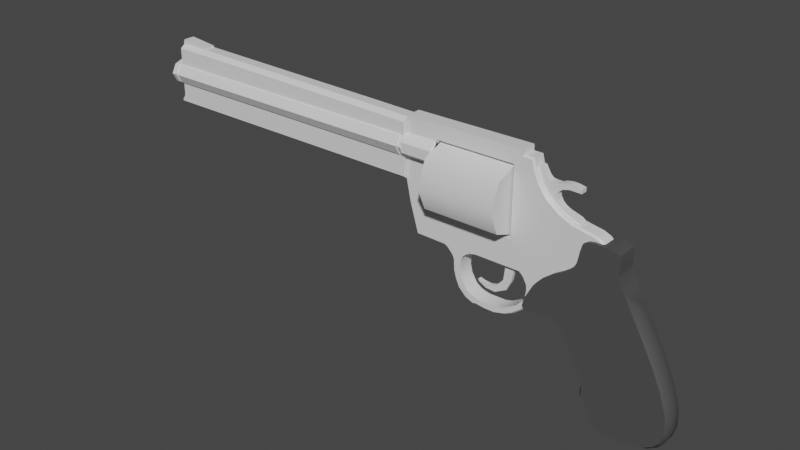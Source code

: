 # Source: RevolverModel.blend  (saved by Blender 3.1.7; exported with 4.5.12 LTS)
import bpy
from mathutils import Matrix  # noqa: F401  (used for matrix-valued properties, if any)

bpy.ops.wm.read_factory_settings(use_empty=True)
scene = bpy.context.scene
scene.name = 'Scene'

# ---- collections
col_collection = bpy.data.collections.new('Collection'); scene.collection.children.link(col_collection)

# ---- materials (node trees are filled in below, after node groups)
mat_silver = bpy.data.materials.new('silver')
mat_silver.use_transparent_shadow = False
mat_caseholder = bpy.data.materials.new('caseholder')
mat_caseholder.use_transparent_shadow = False
mat_grip = bpy.data.materials.new('grip')
mat_grip.use_transparent_shadow = False
mat_trigger = bpy.data.materials.new('trigger')
mat_trigger.use_transparent_shadow = False
mat_hammer = bpy.data.materials.new('hammer')
mat_hammer.use_transparent_shadow = False
mat_hole = bpy.data.materials.new('hole')
mat_hole.use_transparent_shadow = False

# ---- node groups
ng_auto_smooth = bpy.data.node_groups.new('Auto Smooth', 'GeometryNodeTree')
_s = ng_auto_smooth.interface.new_socket(name='Geometry', in_out='OUTPUT', socket_type='NodeSocketGeometry')
_s = ng_auto_smooth.interface.new_socket(name='Geometry', in_out='INPUT', socket_type='NodeSocketGeometry')
_s = ng_auto_smooth.interface.new_socket(name='Angle', in_out='INPUT', socket_type='NodeSocketFloat')
_s.subtype = 'ANGLE'
_s.min_value = 0.0
_s.max_value = 3.142
ng_auto_smooth.is_modifier = True
_N = ng_auto_smooth.nodes; _L = ng_auto_smooth.links
n0 = _N.new('NodeGroupOutput'); n0.name = 'Group Output'; n0.location = (480, -100)
n1 = _N.new('NodeGroupInput'); n1.name = 'Group Input'; n1.location = (-420, -300)
n2 = _N.new('NodeGroupInput'); n2.name = 'Group Input.001'; n2.location = (-60, -100)
n3 = _N.new('GeometryNodeSetShadeSmooth'); n3.name = 'Set Shade Smooth'; n3.location = (120, -100)
n3.domain = 'EDGE'
n4 = _N.new('GeometryNodeSetShadeSmooth'); n4.name = 'Set Shade Smooth.001'; n4.location = (300, -100)
n5 = _N.new('GeometryNodeInputMeshEdgeAngle'); n5.name = 'Edge Angle'; n5.location = (-420, -220)
n6 = _N.new('GeometryNodeInputEdgeSmooth'); n6.name = 'Is Edge Smooth'; n6.location = (-60, -160)
n7 = _N.new('GeometryNodeInputShadeSmooth'); n7.name = 'Is Face Smooth'; n7.location = (-240, -340)
n8 = _N.new('FunctionNodeBooleanMath'); n8.name = 'Boolean Math'; n8.location = (-60, -220)
n9 = _N.new('FunctionNodeCompare'); n9.name = 'Compare'; n9.location = (-240, -180)
n9.operation = 'LESS_EQUAL'
_L.new(n5.outputs[0], n9.inputs[0])
_L.new(n4.outputs[0], n0.inputs[0])
_L.new(n1.outputs[1], n9.inputs[1])
_L.new(n9.outputs[0], n8.inputs[0])
_L.new(n7.outputs[0], n8.inputs[1])
_L.new(n2.outputs[0], n3.inputs[0])
_L.new(n6.outputs[0], n3.inputs[1])
_L.new(n3.outputs[0], n4.inputs[0])
_L.new(n8.outputs[0], n3.inputs[2])
n0.is_active_output = True

# ---- material node trees
mat_silver.use_nodes = True; mat_silver.node_tree.nodes.clear()
_N = mat_silver.node_tree.nodes; _L = mat_silver.node_tree.links
n0 = _N.new('ShaderNodeBsdfPrincipled'); n0.name = 'Principled BSDF'; n0.location = (10, 300)
n0.distribution = 'GGX'
n0.subsurface_method = 'RANDOM_WALK_SKIN'
n0.inputs[3].default_value = 1.45
n0.inputs[27].default_value = (0.0, 0.0, 0.0, 1.0)
n0.inputs[28].default_value = 1.0
n1 = _N.new('ShaderNodeOutputMaterial'); n1.name = 'Material Output'; n1.location = (300, 300)
_L.new(n0.outputs[0], n1.inputs[0])
n1.is_active_output = True
mat_caseholder.use_nodes = True; mat_caseholder.node_tree.nodes.clear()
_N = mat_caseholder.node_tree.nodes; _L = mat_caseholder.node_tree.links
n0 = _N.new('ShaderNodeBsdfPrincipled'); n0.name = 'Principled BSDF'; n0.location = (10, 300)
n0.distribution = 'GGX'
n0.subsurface_method = 'RANDOM_WALK_SKIN'
n0.inputs[3].default_value = 1.45
n0.inputs[27].default_value = (0.0, 0.0, 0.0, 1.0)
n0.inputs[28].default_value = 1.0
n1 = _N.new('ShaderNodeOutputMaterial'); n1.name = 'Material Output'; n1.location = (300, 300)
_L.new(n0.outputs[0], n1.inputs[0])
n1.is_active_output = True
mat_grip.use_nodes = True; mat_grip.node_tree.nodes.clear()
_N = mat_grip.node_tree.nodes; _L = mat_grip.node_tree.links
n0 = _N.new('ShaderNodeBsdfPrincipled'); n0.name = 'Principled BSDF'; n0.location = (10, 300)
n0.distribution = 'GGX'
n0.subsurface_method = 'RANDOM_WALK_SKIN'
n0.inputs[0].default_value = (0.07324, 0.07324, 0.07324, 1.0)
n0.inputs[3].default_value = 1.45
n0.inputs[27].default_value = (0.0, 0.0, 0.0, 1.0)
n0.inputs[28].default_value = 1.0
n1 = _N.new('ShaderNodeOutputMaterial'); n1.name = 'Material Output'; n1.location = (300, 300)
_L.new(n0.outputs[0], n1.inputs[0])
n1.is_active_output = True
mat_trigger.use_nodes = True; mat_trigger.node_tree.nodes.clear()
_N = mat_trigger.node_tree.nodes; _L = mat_trigger.node_tree.links
n0 = _N.new('ShaderNodeBsdfPrincipled'); n0.name = 'Principled BSDF'; n0.location = (10, 300)
n0.distribution = 'GGX'
n0.subsurface_method = 'RANDOM_WALK_SKIN'
n0.inputs[3].default_value = 1.45
n0.inputs[27].default_value = (0.0, 0.0, 0.0, 1.0)
n0.inputs[28].default_value = 1.0
n1 = _N.new('ShaderNodeOutputMaterial'); n1.name = 'Material Output'; n1.location = (300, 300)
_L.new(n0.outputs[0], n1.inputs[0])
n1.is_active_output = True
mat_hammer.use_nodes = True; mat_hammer.node_tree.nodes.clear()
_N = mat_hammer.node_tree.nodes; _L = mat_hammer.node_tree.links
n0 = _N.new('ShaderNodeBsdfPrincipled'); n0.name = 'Principled BSDF'; n0.location = (10, 300)
n0.distribution = 'GGX'
n0.subsurface_method = 'RANDOM_WALK_SKIN'
n0.inputs[3].default_value = 1.45
n0.inputs[27].default_value = (0.0, 0.0, 0.0, 1.0)
n0.inputs[28].default_value = 1.0
n1 = _N.new('ShaderNodeOutputMaterial'); n1.name = 'Material Output'; n1.location = (300, 300)
_L.new(n0.outputs[0], n1.inputs[0])
n1.is_active_output = True
mat_hole.use_nodes = True; mat_hole.node_tree.nodes.clear()
_N = mat_hole.node_tree.nodes; _L = mat_hole.node_tree.links
n0 = _N.new('ShaderNodeBsdfPrincipled'); n0.name = 'Principled BSDF'; n0.location = (10, 300)
n0.distribution = 'GGX'
n0.subsurface_method = 'RANDOM_WALK_SKIN'
n0.inputs[0].default_value = (0.0, 0.0, 0.0, 1.0)
n0.inputs[3].default_value = 1.45
n0.inputs[27].default_value = (0.0, 0.0, 0.0, 1.0)
n0.inputs[28].default_value = 1.0
n1 = _N.new('ShaderNodeOutputMaterial'); n1.name = 'Material Output'; n1.location = (300, 300)
_L.new(n0.outputs[0], n1.inputs[0])
n1.is_active_output = True

# ---- world
world_world = bpy.data.worlds.new('World'); scene.world = world_world
world_world.use_nodes = True; world_world.node_tree.nodes.clear()
_N = world_world.node_tree.nodes; _L = world_world.node_tree.links
n0 = _N.new('ShaderNodeOutputWorld'); n0.name = 'World Output'; n0.location = (300, 300)
n1 = _N.new('ShaderNodeBackground'); n1.name = 'Background'; n1.location = (10, 300)
n1.inputs[0].default_value = (0.05088, 0.05088, 0.05088, 1.0)
_L.new(n1.outputs[0], n0.inputs[0])
n0.is_active_output = True
world_world.color = (0.05088, 0.05088, 0.05088)
world_world.use_sun_shadow = False
world_world.sun_shadow_jitter_overblur = 0.0

# ---- meshes
me_cylinder = bpy.data.meshes.new('Cylinder')
me_cylinder.from_pydata([(0.4786, -0.05569, -1.022), (0.4786, -0.05569, -0.257), (-0.1921, -0.05569, -1.022), (-0.1921, -0.05569, -0.257), (0.3502, 0.1189, 2.96), (0.3502, 0.05566, 3.007), (0.4383, 0.08235, 2.96), (0.3936, 0.03766, 3.007), (0.4748, -0.005812, 2.96), (0.4116, -0.005812, 3.007), (0.4383, -0.09397, 2.96), (0.3936, -0.04928, 3.007), (0.3502, -0.1305, 2.96), (0.3502, -0.06729, 3.007), (0.262, -0.09397, 2.96), (0.3067, -0.04928, 3.007), (0.2255, -0.005812, 2.96), (0.2887, -0.005812, 3.007), (0.262, 0.08235, 2.96), (0.3067, 0.03766, 3.007), (0.3502, 0.1189, 2.928), (0.4383, 0.08235, 2.928), (0.4748, -0.005812, 2.928), (0.4383, -0.09397, 2.928), (0.3502, -0.1305, 2.928), (0.262, -0.09397, 2.928), (0.2255, -0.005812, 2.928), (0.262, 0.08235, 2.928), (0.3502, 0.1189, 0.1184), (0.4383, 0.08235, 0.1184), (0.4748, -0.005812, 0.1184), (0.4383, -0.09397, 0.1184), (0.3502, -0.1305, 0.1184), (0.262, -0.09397, 0.1184), (0.2255, -0.005812, 0.1184), (0.262, 0.08235, 0.1184), (0.3502, 0.1061, 2.96), (0.4293, 0.07332, 2.96), (0.4621, -0.005812, 2.96), (0.4293, -0.08495, 2.96), (0.3502, -0.1177, 2.96), (0.271, -0.08495, 2.96), (0.2382, -0.005812, 2.96), (0.271, 0.07332, 2.96), (0.3502, 0.1061, 2.928), (0.4293, 0.07332, 2.928), (0.4621, -0.005812, 2.928), (0.4293, -0.08495, 2.928), (0.3502, -0.1177, 2.928), (0.271, -0.08495, 2.928), (0.2382, -0.005812, 2.928), (0.271, 0.07332, 2.928), (0.3502, 0.1189, 0.08551), (0.4383, 0.08235, 0.08551), (0.4748, -0.005812, 0.08551), (0.4383, -0.09397, 0.08551), (0.3502, -0.1305, 0.08551), (0.262, -0.09397, 0.08551), (0.2255, -0.005812, 0.08551), (0.262, 0.08235, 0.08551), (0.3502, 0.1189, 0.06855), (0.4383, 0.08235, 0.06855), (0.4748, -0.005812, 0.06855), (0.4383, -0.09397, 0.06855), (0.3502, -0.1305, 0.06855), (0.262, -0.09397, 0.06855), (0.2255, -0.005812, 0.06855), (0.262, 0.08235, 0.06855), (0.3502, 0.1083, 0.1184), (0.4308, 0.07485, 0.1184), (0.4642, -0.005812, 0.1184), (0.4308, -0.08647, 0.1184), (0.3502, -0.1199, 0.1184), (0.2695, -0.08647, 0.1184), (0.2361, -0.005812, 0.1184), (0.2695, 0.07485, 0.1184), (0.3502, 0.1083, 0.08551), (0.4308, 0.07485, 0.08551), (0.4642, -0.005812, 0.08551), (0.4308, -0.08647, 0.08551), (0.3502, -0.1199, 0.08551), (0.2695, -0.08647, 0.08551), (0.2361, -0.005812, 0.08551), (0.2695, 0.07485, 0.08551), (0.4001, 0.1084, -0.2256), (0.4662, 0.03969, -0.2256), (0.4644, -0.05572, -0.2256), (0.3957, -0.1219, -0.2256), (0.2341, -0.05131, -0.2256), (0.3003, -0.1201, -0.2256), (0.3047, 0.1103, -0.2256), (0.2359, 0.0441, -0.2256), (0.2359, 0.0441, 0.06855), (0.2341, -0.05131, 0.06855), (0.3003, -0.1201, 0.06855), (0.3957, -0.1219, 0.06855), (0.4644, -0.05572, 0.06855), (0.4662, 0.03969, 0.06855), (0.4001, 0.1084, 0.06855), (0.3047, 0.1103, 0.06855), (0.4383, 0.08235, 3.007), (0.3502, 0.1189, 3.007), (0.4748, -0.005812, 3.007), (0.4383, -0.09397, 3.007), (0.3502, -0.1305, 3.007), (0.262, -0.09397, 3.007), (0.2255, -0.005812, 3.007), (0.262, 0.08235, 3.007), (0.3936, 0.03766, 2.942), (0.3502, 0.05566, 2.942), (0.4116, -0.005812, 2.942), (0.3936, -0.04928, 2.942), (0.3502, -0.06729, 2.942), (0.3067, -0.04928, 2.942), (0.2887, -0.005812, 2.942), (0.3067, 0.03766, 2.942), (0.6616, 0.04245, 2.613), (0.6616, -0.04406, 2.613), (0.609, -0.08213, 2.918), (0.6471, -0.04406, 2.918), (0.06034, -0.08213, 2.954), (0.06034, -0.08213, 0.07524), (0.02227, -0.04406, 0.07524), (0.5978, -0.04406, 0.07524), (0.5598, -0.08213, 0.07524), (0.6084, -0.04406, 0.5711), (0.5703, -0.08213, 0.5718), (0.6458, -0.04406, 2.613), (0.6078, -0.08213, 2.614), (0.6471, 0.04245, 2.918), (0.609, 0.08052, 2.918), (0.06034, 0.08052, 2.954), (0.02227, 0.04245, 0.07524), (0.06034, 0.08052, 0.07524), (0.5598, 0.08052, 0.07524), (0.5978, 0.04245, 0.07524), (0.5703, 0.08052, 0.5718), (0.6084, 0.04245, 0.5711), (0.6078, 0.08052, 2.614), (0.6458, 0.04245, 2.613), (0.3107, 0.09478, -0.2256), (0.3934, 0.0932, -0.2256), (0.4507, 0.03362, -0.2256), (0.4492, -0.04906, -0.2256), (0.3896, -0.1064, -0.2256), (0.3069, -0.1048, -0.2256), (0.2512, 0.03744, -0.2256), (0.2496, -0.04524, -0.2256), (0.4507, 0.03362, -0.2609), (0.6163, -0.05572, 0.06855), (0.02411, -0.05572, 0.06855), (-0.179, -0.05572, 0.02512), (-0.4565, -0.05572, -0.05707), (-0.462, -0.05572, -0.3501), (-0.676, -0.05572, -0.4625), (-0.5762, -0.05572, -0.4572), (-0.4794, -0.05572, -0.3842), (-0.5368, -0.05572, -0.4391), (-0.7581, -0.05572, -0.4854), (-0.8297, -0.05572, -0.519), (-0.9003, -0.05572, -0.5923), (0.6221, -0.05572, -1.102), (0.6163, 0.06561, 0.06855), (0.02411, 0.06561, 0.06855), (-0.179, 0.06561, 0.02512), (-0.4565, 0.06561, -0.05707), (-0.462, 0.06561, -0.3501), (-0.676, 0.06561, -0.4625), (-0.5762, 0.06561, -0.4572), (-0.4794, 0.06561, -0.3842), (-0.5368, 0.06561, -0.4391), (-0.7581, 0.06561, -0.4854), (-0.8297, 0.06561, -0.519), (-0.9003, 0.06561, -0.5923), (0.6221, 0.06561, -1.102), (0.4315, 0.06561, -1.022), (0.4786, -0.05572, -0.257), (0.4786, -0.05572, -0.2571), (0.4315, 0.06561, -0.257), (0.3934, 0.0932, -0.257), (0.4393, 0.04555, -0.257), (0.4504, 0.01683, -0.257), (0.3896, -0.1064, -0.257), (0.3069, -0.1048, -0.257), (0.4393, 0.04555, -0.2609), (0.4504, 0.01683, -0.2609), (0.3107, 0.09478, -0.257), (0.2512, 0.03744, -0.257), (0.2496, -0.04524, -0.257), (0.4492, -0.04906, -0.257), (0.4786, -0.05572, -1.022), (-0.1921, -0.05572, -0.257), (-0.145, 0.06561, -0.257), (-0.1921, -0.05572, -1.022), (-0.145, 0.06561, -1.022), (-0.1921, -0.05572, -0.5463), (-0.4541, -0.05572, -1.123), (-0.4541, 0.06561, -1.123), (-0.4541, -0.05572, -0.6799), (-0.4541, 0.06561, -0.6799), (-0.4669, -0.05572, -0.6227), (-0.4669, 0.06561, -0.6227), (-0.47, -0.05572, -1.143), (-0.47, 0.06561, -1.143), (-0.7359, 0.06561, -0.5431), (-0.7359, -0.05572, -0.5431), (-0.6591, 0.06561, -0.5254), (-0.6591, -0.05572, -0.5254), (-0.5593, 0.06561, -0.5316), (-0.5593, -0.05572, -0.5316), (-0.5177, -0.05572, -0.5476), (-0.5177, 0.06561, -0.5476), (-0.8216, -0.05572, -0.5943), (-0.8216, 0.06561, -0.5943), (-0.8578, -0.05572, -0.6517), (-0.8578, 0.06561, -0.6517), (-0.8852, 0.06561, -0.7365), (-0.8852, -0.05572, -0.7365), (-0.4872, -0.05572, -0.5832), (-0.4872, 0.06561, -0.5832), (-0.7792, 0.06561, -1.12), (-0.7792, -0.05572, -1.12), (-0.8613, 0.06561, -0.9847), (-0.8613, -0.05572, -0.9847), (-0.8834, 0.06561, -0.9079), (-0.8834, -0.05572, -0.9079), (-0.6997, 0.06561, -1.188), (-0.6997, -0.05572, -1.188), (-0.4983, -0.05572, -1.168), (-0.4983, 0.06561, -1.168), (-0.5336, 0.06561, -1.187), (-0.5336, -0.05572, -1.187), (-0.614, 0.06561, -1.204), (-0.614, -0.05572, -1.204), (-0.5566, 0.06561, -1.2), (-0.5566, -0.05572, -1.2), (-0.9255, -0.05572, -0.6955), (-0.9385, -0.04124, -0.6824), (-0.9329, -0.05572, -0.669), (-0.9378, -0.05572, -0.7947), (-0.9522, -0.04124, -0.7938), (-0.9378, -0.05572, -0.8912), (-0.9522, -0.04124, -0.893), (-0.9111, -0.05572, -0.9962), (-0.9248, -0.04124, -1.001), (-0.8714, -0.05572, -1.073), (-0.8836, -0.04124, -1.081), (-0.8076, -0.05572, -1.153), (-0.8179, -0.04124, -1.163), (-0.7382, -0.05572, -1.208), (-0.743, -0.04124, -1.221), (-0.641, -0.05572, -1.231), (-0.647, -0.04124, -1.244), (-0.5892, -0.05572, -1.267), (-0.5966, -0.04124, -1.279), (-0.5214, -0.05572, -1.301), (-0.5294, -0.04124, -1.313), (-0.4381, -0.05572, -1.371), (-0.4485, -0.04124, -1.381), (-0.3465, -0.05572, -1.485), (-0.3585, -0.04124, -1.493), (-0.2782, -0.05572, -1.601), (-0.2898, -0.04124, -1.61), (-0.2157, -0.05572, -1.664), (-0.2242, -0.04124, -1.676), (-0.1589, -0.05572, -1.691), (-0.1631, -0.04124, -1.705), (-0.0674, -0.05572, -1.705), (-0.07002, -0.04124, -1.719), (0.00221, -0.05572, -1.72), (-0.007436, -0.04124, -1.732), (0.03246, -0.05572, -1.777), (0.01851, -0.04124, -1.781), (0.04067, -0.05572, -1.831), (0.02614, -0.04124, -1.832), (0.0393, -0.05572, -1.864), (0.02309, -0.04124, -1.906), (0.05301, -0.05572, -1.848), (0.06557, -0.04124, -1.856), (0.07702, -0.05572, -1.789), (0.09101, -0.04124, -1.793), (0.09691, -0.05572, -1.676), (0.1112, -0.04124, -1.679), (0.1153, -0.05572, -1.581), (0.1292, -0.04124, -1.585), (0.1696, -0.05572, -1.461), (0.1822, -0.04124, -1.469), (0.2694, -0.05572, -1.328), (0.2797, -0.04124, -1.338), (0.3679, -0.05572, -1.257), (0.3751, -0.04124, -1.269), (0.4753, -0.05572, -1.21), (0.48, -0.04124, -1.224), (0.5611, -0.05572, -1.188), (0.5754, -0.04124, -1.2), (0.5765, -0.04124, -1.105), (0.562, -0.05572, -1.105), (0.5909, -0.05572, -1.104), (-0.9385, 0.05113, -0.6824), (-0.9255, 0.06561, -0.6955), (-0.9329, 0.06561, -0.669), (-0.9522, 0.05113, -0.7938), (-0.9378, 0.06561, -0.7947), (-0.9522, 0.05113, -0.893), (-0.9378, 0.06561, -0.8912), (-0.9248, 0.05113, -1.001), (-0.9111, 0.06561, -0.9962), (-0.8836, 0.05113, -1.081), (-0.8714, 0.06561, -1.073), (-0.8179, 0.05113, -1.163), (-0.8076, 0.06561, -1.153), (-0.7434, 0.05113, -1.221), (-0.7382, 0.06561, -1.208), (-0.647, 0.05113, -1.244), (-0.641, 0.06561, -1.231), (-0.5966, 0.05113, -1.279), (-0.5892, 0.06561, -1.267), (-0.5294, 0.05113, -1.313), (-0.5214, 0.06561, -1.301), (-0.4485, 0.05113, -1.381), (-0.4381, 0.06561, -1.371), (-0.3585, 0.05113, -1.493), (-0.3465, 0.06561, -1.485), (-0.2898, 0.05113, -1.61), (-0.2782, 0.06561, -1.601), (-0.2242, 0.05113, -1.676), (-0.2157, 0.06561, -1.664), (-0.1631, 0.05113, -1.705), (-0.1589, 0.06561, -1.691), (-0.07002, 0.05113, -1.719), (-0.0674, 0.06561, -1.705), (-0.007436, 0.05113, -1.732), (0.00221, 0.06561, -1.72), (0.01851, 0.05113, -1.781), (0.03246, 0.06561, -1.777), (0.02614, 0.05113, -1.832), (0.04067, 0.06561, -1.831), (0.02309, 0.05113, -1.906), (0.0393, 0.06561, -1.864), (0.06557, 0.05113, -1.856), (0.05301, 0.06561, -1.848), (0.09101, 0.05113, -1.793), (0.07702, 0.06561, -1.789), (0.1112, 0.05113, -1.679), (0.09691, 0.06561, -1.676), (0.1292, 0.05113, -1.585), (0.1153, 0.06561, -1.581), (0.1822, 0.05113, -1.469), (0.1696, 0.06561, -1.461), (0.2797, 0.05113, -1.338), (0.2694, 0.06561, -1.328), (0.3751, 0.05113, -1.269), (0.3679, 0.06561, -1.257), (0.48, 0.05113, -1.224), (0.4753, 0.06561, -1.21), (0.5754, 0.05113, -1.2), (0.5611, 0.06561, -1.188), (0.562, 0.06561, -1.105), (0.5765, 0.05113, -1.105), (0.5909, 0.06561, -1.104), (0.1432, 0.2696, -1.007), (0.1432, 0.2696, -0.2664), (0.3729, 0.1904, -1.007), (0.3729, 0.1904, -0.2664), (0.468, -0.0009467, -1.007), (0.468, -0.0009467, -0.2664), (0.3729, -0.1922, -1.007), (0.3729, -0.1922, -0.2664), (0.1432, -0.2715, -1.007), (0.1432, -0.2715, -0.2664), (-0.08641, -0.1922, -1.007), (-0.08641, -0.1922, -0.2664), (-0.1815, -0.0009467, -1.007), (-0.1815, -0.0009467, -0.2664), (-0.08641, 0.1904, -1.007), (-0.08641, 0.1904, -0.2664), (-0.7354, -0.07858, -1.19), (-0.7597, -0.07858, -1.335), (-0.7723, -0.07858, -1.281), (-0.7542, -0.07858, -1.206), (-0.7697, -0.07858, -1.237), (-0.8123, -0.07858, -1.554), (-0.7606, -0.07858, -1.491), (-0.7479, -0.07858, -1.387), (-0.7494, -0.07858, -1.45), (-0.2893, -0.07858, -2.098), (-0.1801, -0.07858, -2.044), (-0.1337, -0.07858, -2.038), (-0.011, -0.07858, -2.041), (0.01668, -0.07858, -2.033), (0.04062, -0.07858, -1.983), (0.04362, -0.07858, -1.908), (0.0474, -0.07858, -1.805), (0.03874, -0.07858, -1.755), (0.01362, -0.07858, -1.712), (-0.04353, -0.07858, -1.697), (-0.1154, -0.07858, -1.684), (-0.1635, -0.07858, -1.674), (-0.2081, -0.07858, -1.65), (-0.2496, -0.07858, -1.611), (-0.296, -0.07858, -1.547), (-0.3479, -0.07858, -1.461), (-0.3873, -0.07858, -1.412), (-0.4245, -0.07858, -1.362), (-0.4774, -0.07858, -1.314), (-0.5194, -0.07858, -1.282), (-0.6025, -0.07858, -1.238), (-0.6566, -0.07858, -1.209), (-0.7354, 0.09121, -1.19), (-0.7597, 0.09121, -1.335), (-0.7723, 0.09121, -1.281), (-0.7542, 0.09121, -1.206), (-0.7697, 0.09121, -1.237), (-0.8123, 0.09121, -1.554), (-0.7606, 0.09121, -1.491), (-0.7479, 0.09121, -1.387), (-0.7494, 0.09121, -1.45), (-0.2893, 0.09121, -2.098), (-0.1801, 0.09121, -2.044), (-0.1337, 0.09121, -2.038), (-0.011, 0.09121, -2.041), (0.01668, 0.09121, -2.033), (0.04062, 0.09121, -1.983), (0.04362, 0.09121, -1.908), (0.0474, 0.09121, -1.805), (0.03874, 0.09121, -1.755), (0.01362, 0.09121, -1.712), (-0.04353, 0.09121, -1.697), (-0.1154, 0.09121, -1.684), (-0.1635, 0.09121, -1.674), (-0.2081, 0.09121, -1.65), (-0.2496, 0.09121, -1.611), (-0.296, 0.09121, -1.547), (-0.3479, 0.09121, -1.461), (-0.3873, 0.09121, -1.412), (-0.4245, 0.09121, -1.362), (-0.4774, 0.09121, -1.314), (-0.5194, 0.09121, -1.282), (-0.6025, 0.09121, -1.238), (-0.6566, 0.09121, -1.209), (-0.886, -0.07858, -1.608), (-0.886, -0.0438, -1.608), (-1.004, -0.07858, -1.667), (-1.017, -0.0438, -1.639), (-1.069, -0.07858, -1.713), (-1.086, -0.0438, -1.688), (-1.17, -0.07858, -1.78), (-1.182, -0.0438, -1.752), (-1.295, -0.07858, -1.805), (-1.297, -0.0438, -1.775), (-1.38, -0.07858, -1.801), (-1.389, -0.0438, -1.77), (-1.449, -0.07858, -1.851), (-1.465, -0.0438, -1.825), (-1.561, -0.07858, -1.91), (-1.575, -0.0438, -1.884), (-1.615, -0.07858, -1.941), (-1.635, -0.0438, -1.917), (-1.637, -0.07858, -1.967), (-1.666, -0.0438, -1.955), (-1.646, -0.07858, -2.033), (-1.676, -0.0438, -2.032), (-1.634, -0.07858, -2.275), (-1.664, -0.0438, -2.279), (-1.603, -0.07858, -2.399), (-1.632, -0.0438, -2.411), (-1.55, -0.07858, -2.488), (-1.573, -0.0438, -2.508), (-1.488, -0.07858, -2.537), (-1.502, -0.0438, -2.564), (-1.388, -0.07858, -2.566), (-1.391, -0.0438, -2.596), (-1.257, -0.07858, -2.561), (-1.253, -0.0438, -2.591), (-1.153, -0.07858, -2.534), (-1.144, -0.0438, -2.563), (-1.024, -0.07858, -2.489), (-1.013, -0.0438, -2.517), (-0.8317, -0.07858, -2.401), (-0.8183, -0.0438, -2.428), (-0.674, -0.07858, -2.316), (-0.6589, -0.0438, -2.342), (-0.4345, -0.0438, -2.203), (-0.2893, -0.07858, -2.098), (-0.886, 0.05642, -1.608), (-0.886, 0.09121, -1.608), (-1.017, 0.05642, -1.639), (-1.004, 0.09121, -1.667), (-1.086, 0.05642, -1.688), (-1.069, 0.09121, -1.713), (-1.182, 0.05642, -1.752), (-1.17, 0.09121, -1.78), (-1.297, 0.05642, -1.775), (-1.295, 0.09121, -1.805), (-1.389, 0.05642, -1.77), (-1.38, 0.09121, -1.801), (-1.465, 0.05642, -1.825), (-1.449, 0.09121, -1.851), (-1.575, 0.05642, -1.884), (-1.561, 0.09121, -1.91), (-1.635, 0.05642, -1.917), (-1.615, 0.09121, -1.941), (-1.666, 0.05642, -1.955), (-1.637, 0.09121, -1.967), (-1.676, 0.05642, -2.032), (-1.646, 0.09121, -2.033), (-1.664, 0.05642, -2.279), (-1.634, 0.09121, -2.275), (-1.632, 0.05642, -2.411), (-1.603, 0.09121, -2.399), (-1.573, 0.05642, -2.508), (-1.55, 0.09121, -2.488), (-1.502, 0.05642, -2.564), (-1.488, 0.09121, -2.537), (-1.391, 0.05642, -2.596), (-1.388, 0.09121, -2.566), (-1.253, 0.05642, -2.591), (-1.257, 0.09121, -2.561), (-1.144, 0.05642, -2.563), (-1.153, 0.09121, -2.534), (-1.013, 0.05642, -2.517), (-1.024, 0.09121, -2.489), (-0.8183, 0.05642, -2.428), (-0.8317, 0.09121, -2.401), (-0.6589, 0.05642, -2.342), (-0.674, 0.09121, -2.316), (-0.2893, 0.09121, -2.098), (-0.4345, 0.05642, -2.203), (-0.701, 0.006267, -0.6908), (-0.6975, 0.006267, -0.879), (-0.7215, 0.006267, -0.8092), (-0.7158, 0.006267, -0.7406), (-0.6256, 0.006267, -0.9416), (-0.5137, 0.006267, -0.9545), (-0.3899, 0.006267, -0.9401), (-0.7089, 0.006267, -0.6841), (-0.727, 0.006267, -0.6962), (-0.7653, 0.006267, -0.7669), (-0.7711, 0.006267, -0.8606), (-0.7104, 0.006267, -0.977), (-0.6066, 0.006267, -1.025), (-0.4588, 0.006267, -1.052), (-0.701, -0.01847, -0.6908), (-0.6975, -0.01847, -0.879), (-0.7215, -0.01847, -0.8092), (-0.7158, -0.01847, -0.7406), (-0.6256, -0.01847, -0.9416), (-0.5137, -0.01847, -0.9545), (-0.3899, -0.01847, -0.9401), (-0.7089, -0.01847, -0.6841), (-0.727, -0.01847, -0.6962), (-0.7653, -0.01847, -0.7669), (-0.7711, -0.01847, -0.8606), (-0.7104, -0.01847, -0.977), (-0.6066, -0.01847, -1.025), (-0.4588, -0.01847, -1.052), (0.5062, -0.02065, -1.213), (0.4974, -0.02065, -1.217), (0.4613, -0.02065, -1.23), (0.3443, -0.02065, -1.279), (0.2552, -0.02065, -1.359), (0.1838, -0.02065, -1.456), (0.1279, -0.02065, -1.576), (0.1139, -0.02065, -1.639), (0.1286, -0.02065, -1.652), (0.1389, -0.02065, -1.642), (0.1588, -0.02065, -1.615), (0.1757, -0.02065, -1.565), (0.1919, -0.02065, -1.51), (0.2155, -0.02065, -1.465), (0.2449, -0.02065, -1.432), (0.2883, -0.02065, -1.409), (0.331, -0.02065, -1.411), (0.3671, -0.02065, -1.452), (0.3833, -0.02065, -1.511), (0.3811, -0.02065, -1.624), (0.4189, -0.02065, -1.624), (0.4215, -0.02065, -1.609), (0.4312, -0.02065, -1.563), (0.4332, -0.02065, -1.512), (0.4235, -0.02065, -1.451), (0.4071, -0.02065, -1.419), (0.4082, -0.02065, -1.364), (0.4138, -0.02065, -1.33), (0.4358, -0.02065, -1.304), (0.4787, -0.02065, -1.278), (0.5094, -0.02065, -1.261), (0.515, -0.02065, -1.242), (0.5062, 0.02836, -1.213), (0.4974, 0.02836, -1.217), (0.4613, 0.02836, -1.23), (0.3443, 0.02836, -1.279), (0.2552, 0.02836, -1.359), (0.1838, 0.02836, -1.456), (0.1279, 0.02836, -1.576), (0.1139, 0.02836, -1.639), (0.1286, 0.02836, -1.652), (0.1389, 0.02836, -1.642), (0.1588, 0.02836, -1.615), (0.1757, 0.02836, -1.565), (0.1919, 0.02836, -1.51), (0.2155, 0.02836, -1.465), (0.2449, 0.02836, -1.432), (0.2883, 0.02836, -1.409), (0.331, 0.02836, -1.411), (0.3671, 0.02836, -1.452), (0.3833, 0.02836, -1.511), (0.3811, 0.02836, -1.624), (0.4189, 0.02836, -1.624), (0.4215, 0.02836, -1.609), (0.4312, 0.02836, -1.563), (0.4332, 0.02836, -1.512), (0.4235, 0.02836, -1.451), (0.4071, 0.02836, -1.419), (0.4082, 0.02836, -1.364), (0.4138, 0.02836, -1.33), (0.4358, 0.02836, -1.304), (0.4787, 0.02836, -1.278), (0.5094, 0.02836, -1.261), (0.515, 0.02836, -1.242), (0.6598, 0.04245, 2.928), (0.6925, 0.04245, 2.909), (0.6925, -0.04406, 2.909), (0.6598, -0.04406, 2.928), (0.08368, -0.08213, 2.948), (0.06136, -0.08213, 2.954), (0.06136, 0.08052, 2.954), (0.08368, 0.08052, 2.948), (0.1364, -0.08213, 2.918), (0.1062, -0.08213, 2.929), (0.1062, 0.08052, 2.929), (0.1364, 0.08052, 2.918), (0.04178, -0.06357, 2.952), (0.02227, -0.04406, 2.929), (0.02227, 0.04245, 2.929), (0.04178, 0.06196, 2.952)], [], [(0, 190, 177, 176, 1), (2, 194, 192, 3), (4, 101, 100, 6), (6, 100, 102, 8), (8, 102, 103, 10), (10, 103, 104, 12), (12, 104, 105, 14), (14, 105, 106, 16), (9, 7, 108, 110), (16, 106, 107, 18), (18, 107, 101, 4), (25, 24, 48, 49), (22, 23, 31, 30), (12, 14, 41, 40), (24, 23, 47, 48), (16, 18, 43, 42), (6, 8, 38, 37), (23, 22, 46, 47), (22, 21, 45, 46), (10, 12, 40, 39), (31, 32, 72, 71), (20, 21, 29, 28), (27, 20, 28, 35), (25, 26, 34, 33), (23, 24, 32, 31), (21, 22, 30, 29), (26, 27, 35, 34), (24, 25, 33, 32), (37, 38, 46, 45), (40, 41, 49, 48), (43, 36, 44, 51), (36, 37, 45, 44), (38, 39, 47, 46), (41, 42, 50, 49), (39, 40, 48, 47), (42, 43, 51, 50), (26, 25, 49, 50), (8, 10, 39, 38), (18, 4, 36, 43), (4, 6, 37, 36), (27, 26, 50, 51), (14, 16, 42, 41), (20, 27, 51, 44), (21, 20, 44, 45), (56, 57, 65, 64), (59, 58, 82, 83), (30, 31, 71, 70), (58, 57, 81, 82), (29, 30, 70, 69), (57, 56, 80, 81), (28, 29, 69, 68), (35, 28, 68, 75), (60, 61, 62, 63, 64, 65, 66, 67), (54, 55, 63, 62), (52, 53, 61, 60), (59, 52, 60, 67), (57, 58, 66, 65), (55, 56, 64, 63), (53, 54, 62, 61), (58, 59, 67, 66), (74, 75, 83, 82), (72, 73, 81, 80), (70, 71, 79, 78), (68, 69, 77, 76), (75, 68, 76, 83), (73, 74, 82, 81), (71, 72, 80, 79), (69, 70, 78, 77), (52, 59, 83, 76), (53, 52, 76, 77), (32, 33, 73, 72), (54, 53, 77, 78), (33, 34, 74, 73), (55, 54, 78, 79), (34, 35, 75, 74), (56, 55, 79, 80), (93, 92, 91, 88), (99, 92, 93, 94, 95, 96, 97, 98), (88, 91, 146, 147), (94, 93, 88, 89), (97, 96, 86, 85), (98, 97, 85, 84), (92, 99, 90, 91), (96, 95, 87, 86), (99, 98, 84, 90), (95, 94, 89, 87), (5, 7, 100, 101), (7, 9, 102, 100), (9, 11, 103, 102), (11, 13, 104, 103), (13, 15, 105, 104), (15, 17, 106, 105), (17, 19, 107, 106), (19, 5, 101, 107), (108, 109, 115, 114, 113, 112, 111, 110), (19, 17, 114, 115), (15, 13, 112, 113), (11, 9, 110, 111), (7, 5, 109, 108), (5, 19, 115, 109), (17, 15, 113, 114), (13, 11, 111, 112), (139, 129, 620, 621, 116), (125, 123, 135, 137), (632, 120, 625, 626, 131, 635), (130, 138, 136, 134, 133, 131, 626, 627, 630, 631), (127, 125, 137, 139), (123, 124, 121, 122, 132, 133, 134, 135), (131, 133, 132, 634, 635), (122, 633, 634, 132), (123, 125, 126, 124), (125, 127, 128, 126), (127, 119, 118, 128), (134, 136, 137, 135), (136, 138, 139, 137), (138, 130, 129, 139), (118, 628, 629, 624, 625, 120, 121, 124, 126, 128), (127, 139, 116, 117), (622, 117, 116, 621), (119, 127, 117, 622, 623), (144, 145, 183, 182), (86, 87, 144, 143), (85, 86, 143, 142), (91, 90, 140, 146), (84, 85, 142, 141), (89, 88, 147, 145), (87, 89, 145, 144), (90, 84, 141, 140), (140, 141, 179, 186), (147, 146, 187, 188), (143, 144, 182, 189), (146, 140, 186, 187), (142, 143, 189, 181, 185, 148), (141, 142, 148, 184, 180, 179), (145, 147, 188, 183), (162, 178, 175, 194, 192, 166, 169, 170, 168, 167, 171, 172, 173, 300, 299, 216, 215, 213, 204, 206, 208, 211, 219, 201, 199, 197, 357, 359, 174), (357, 197, 203, 229, 230, 234, 232, 226, 220, 222, 224, 216, 299, 302, 304, 306, 308, 310, 312, 314, 316, 318, 320, 322, 324, 326, 328, 330, 332, 334, 336, 338, 340, 342, 344, 346, 348, 350, 352, 354, 356), (157, 155, 168, 170), (286, 288, 349, 347), (260, 262, 323, 321), (158, 159, 172, 171), (288, 290, 351, 349), (262, 264, 325, 323), (159, 160, 173, 172), (290, 292, 353, 351), (264, 266, 327, 325), (236, 217, 225, 223, 221, 227, 233, 235, 231, 228, 202, 196, 296, 293, 291, 289, 287, 285, 283, 281, 279, 277, 275, 273, 271, 269, 267, 265, 263, 261, 259, 257, 255, 253, 251, 249, 247, 245, 243, 241, 239), (292, 294, 355, 353), (266, 268, 329, 327), (160, 238, 237, 298, 300, 173), (294, 295, 358, 355), (268, 270, 331, 329), (242, 244, 305, 303), (295, 297, 161, 174, 359, 358), (149, 150, 163, 162), (270, 272, 333, 331), (244, 246, 307, 305), (149, 161, 297, 296, 196, 198, 200, 218, 210, 195, 193, 190, 177), (150, 151, 164, 163), (272, 274, 335, 333), (246, 248, 309, 307), (151, 152, 165, 164), (274, 276, 337, 335), (248, 250, 311, 309), (161, 149, 162, 174), (152, 153, 166, 165), (276, 278, 339, 337), (250, 252, 313, 311), (154, 158, 171, 167), (278, 280, 341, 339), (252, 254, 315, 313), (155, 154, 167, 168), (280, 282, 343, 341), (254, 256, 317, 315), (156, 157, 170, 169), (282, 284, 345, 343), (256, 258, 319, 317), (153, 156, 169, 166), (284, 286, 347, 345), (258, 260, 321, 319), (212, 213, 215, 214), (178, 180, 179, 186, 187, 188, 183, 182, 189, 181, 1, 176, 191, 3, 192), (166, 192, 178, 162, 163, 164, 165), (225, 224, 222, 223), (200, 201, 219, 218), (202, 203, 197, 196), (221, 220, 226, 227), (210, 211, 208, 209), (196, 197, 199, 198), (227, 226, 232, 233), (233, 232, 234, 235), (207, 206, 204, 205), (217, 216, 224, 225), (209, 208, 206, 207), (214, 215, 216, 217), (193, 2, 3, 191, 195), (218, 219, 211, 210), (194, 2, 193, 190, 0, 175), (228, 229, 203, 202), (198, 199, 201, 200), (235, 234, 230, 231), (223, 222, 220, 221), (175, 0, 1, 181, 185, 184, 180, 178), (205, 204, 213, 212), (237, 240, 301, 298), (240, 242, 303, 301), (185, 184, 148), (231, 230, 229, 228), (236, 237, 238), (295, 296, 297), (298, 299, 300), (357, 358, 359), (236, 239, 240, 237), (239, 241, 242, 240), (241, 243, 244, 242), (243, 245, 246, 244), (245, 247, 248, 246), (247, 249, 250, 248), (249, 251, 252, 250), (251, 253, 254, 252), (253, 255, 256, 254), (255, 257, 258, 256), (257, 259, 260, 258), (259, 261, 262, 260), (261, 263, 264, 262), (263, 265, 266, 264), (265, 267, 268, 266), (267, 269, 270, 268), (269, 271, 272, 270), (271, 273, 274, 272), (273, 275, 276, 274), (275, 277, 278, 276), (277, 279, 280, 278), (279, 281, 282, 280), (281, 283, 284, 282), (283, 285, 286, 284), (285, 287, 288, 286), (287, 289, 290, 288), (289, 291, 292, 290), (291, 293, 294, 292), (293, 296, 295, 294), (298, 301, 302, 299), (301, 303, 304, 302), (303, 305, 306, 304), (305, 307, 308, 306), (307, 309, 310, 308), (309, 311, 312, 310), (311, 313, 314, 312), (313, 315, 316, 314), (315, 317, 318, 316), (317, 319, 320, 318), (319, 321, 322, 320), (321, 323, 324, 322), (323, 325, 326, 324), (325, 327, 328, 326), (327, 329, 330, 328), (329, 331, 332, 330), (331, 333, 334, 332), (333, 335, 336, 334), (335, 337, 338, 336), (337, 339, 340, 338), (339, 341, 342, 340), (341, 343, 344, 342), (343, 345, 346, 344), (345, 347, 348, 346), (347, 349, 350, 348), (349, 351, 352, 350), (351, 353, 354, 352), (353, 355, 356, 354), (355, 358, 357, 356), (176, 191, 195, 210, 209, 207, 205, 212, 214, 217, 236, 238, 160, 159, 158, 154, 155, 157, 156, 153, 152, 151, 150, 149, 177), (360, 361, 363, 362), (362, 363, 365, 364), (364, 365, 367, 366), (366, 367, 369, 368), (368, 369, 371, 370), (370, 371, 373, 372), (363, 361, 375, 373, 371, 369, 367, 365), (372, 373, 375, 374), (374, 375, 361, 360), (360, 362, 364, 366, 368, 370, 372, 374), (441, 443, 486, 484), (401, 402, 434, 433), (467, 469, 512, 510), (402, 403, 435, 434), (469, 471, 514, 512), (403, 404, 436, 435), (471, 473, 516, 514), (404, 405, 437, 436), (473, 475, 518, 516), (405, 406, 438, 437), (475, 477, 520, 518), (406, 407, 439, 438), (477, 479, 522, 520), (381, 382, 384, 383, 377, 378, 380, 379, 376, 407, 406, 405, 404, 403, 402, 401, 400, 399, 398, 397, 396, 395, 394, 393, 392, 391, 390, 389, 388, 387, 386, 385, 483, 480, 478, 476, 474, 472, 470, 468, 466, 464, 462, 460, 458, 456, 454, 452, 450, 448, 446, 444, 442, 440), (479, 481, 524, 522), (378, 377, 409, 410), (407, 376, 408, 439), (481, 482, 527, 524), (379, 380, 412, 411), (482, 483, 385, 417, 526, 527), (376, 379, 411, 408), (413, 485, 487, 489, 491, 493, 495, 497, 499, 501, 503, 505, 507, 509, 511, 513, 515, 517, 519, 521, 523, 525, 526, 417, 418, 419, 420, 421, 422, 423, 424, 425, 426, 427, 428, 429, 430, 431, 432, 433, 434, 435, 436, 437, 438, 439, 408, 411, 412, 410, 409, 415, 416, 414), (380, 378, 410, 412), (385, 386, 418, 417), (382, 381, 413, 414), (386, 387, 419, 418), (383, 384, 416, 415), (387, 388, 420, 419), (377, 383, 415, 409), (388, 389, 421, 420), (384, 382, 414, 416), (389, 390, 422, 421), (443, 445, 488, 486), (390, 391, 423, 422), (445, 447, 490, 488), (391, 392, 424, 423), (447, 449, 492, 490), (392, 393, 425, 424), (449, 451, 494, 492), (393, 394, 426, 425), (451, 453, 496, 494), (394, 395, 427, 426), (453, 455, 498, 496), (395, 396, 428, 427), (455, 457, 500, 498), (396, 397, 429, 428), (457, 459, 502, 500), (397, 398, 430, 429), (459, 461, 504, 502), (398, 399, 431, 430), (461, 463, 506, 504), (399, 400, 432, 431), (463, 465, 508, 506), (400, 401, 433, 432), (465, 467, 510, 508), (440, 442, 443, 441), (442, 444, 445, 443), (444, 446, 447, 445), (446, 448, 449, 447), (448, 450, 451, 449), (450, 452, 453, 451), (452, 454, 455, 453), (454, 456, 457, 455), (456, 458, 459, 457), (458, 460, 461, 459), (460, 462, 463, 461), (462, 464, 465, 463), (464, 466, 467, 465), (466, 468, 469, 467), (468, 470, 471, 469), (470, 472, 473, 471), (472, 474, 475, 473), (474, 476, 477, 475), (476, 478, 479, 477), (478, 480, 481, 479), (480, 483, 482, 481), (484, 486, 487, 485), (486, 488, 489, 487), (488, 490, 491, 489), (490, 492, 493, 491), (492, 494, 495, 493), (494, 496, 497, 495), (496, 498, 499, 497), (498, 500, 501, 499), (500, 502, 503, 501), (502, 504, 505, 503), (504, 506, 507, 505), (506, 508, 509, 507), (508, 510, 511, 509), (510, 512, 513, 511), (512, 514, 515, 513), (514, 516, 517, 515), (516, 518, 519, 517), (518, 520, 521, 519), (520, 522, 523, 521), (522, 524, 525, 523), (524, 527, 526, 525), (381, 440, 441, 484, 485, 413), (532, 529, 530, 531, 528, 535, 536, 537, 538, 539, 540, 541, 534, 533), (546, 547, 548, 555, 554, 553, 552, 551, 550, 549, 542, 545, 544, 543), (540, 539, 553, 554), (528, 531, 545, 542), (541, 540, 554, 555), (533, 534, 548, 547), (534, 541, 555, 548), (535, 528, 542, 549), (536, 535, 549, 550), (532, 533, 547, 546), (537, 536, 550, 551), (529, 532, 546, 543), (538, 537, 551, 552), (530, 529, 543, 544), (539, 538, 552, 553), (531, 530, 544, 545), (556, 557, 558, 559, 560, 561, 562, 563, 564, 565, 566, 567, 568, 569, 570, 571, 572, 573, 574, 575, 576, 577, 578, 579, 580, 581, 582, 583, 584, 585, 586, 587), (588, 619, 618, 617, 616, 615, 614, 613, 612, 611, 610, 609, 608, 607, 606, 605, 604, 603, 602, 601, 600, 599, 598, 597, 596, 595, 594, 593, 592, 591, 590, 589), (572, 571, 603, 604), (559, 558, 590, 591), (586, 585, 617, 618), (573, 572, 604, 605), (560, 559, 591, 592), (587, 586, 618, 619), (574, 573, 605, 606), (561, 560, 592, 593), (575, 574, 606, 607), (562, 561, 593, 594), (556, 587, 619, 588), (576, 575, 607, 608), (563, 562, 594, 595), (577, 576, 608, 609), (564, 563, 595, 596), (578, 577, 609, 610), (565, 564, 596, 597), (579, 578, 610, 611), (566, 565, 597, 598), (580, 579, 611, 612), (567, 566, 598, 599), (581, 580, 612, 613), (568, 567, 599, 600), (582, 581, 613, 614), (569, 568, 600, 601), (583, 582, 614, 615), (570, 569, 601, 602), (557, 556, 588, 589), (584, 583, 615, 616), (571, 570, 602, 603), (558, 557, 589, 590), (585, 584, 616, 617), (622, 621, 620, 623), (129, 119, 623, 620), (624, 627, 626, 625), (628, 118, 119, 129, 130, 631), (630, 629, 628, 631), (624, 629, 630, 627), (634, 633, 632, 635), (632, 633, 122, 121, 120)])
me_cylinder.polygons.foreach_set('use_smooth', [True] * 437)
me_cylinder.polygons.foreach_set('material_index', [0, 0, 0, 0, 0, 0, 0, 0, 0, 0, 0, 0, 0, 0, 0, 0, 0, 0, 0, 0, 0, 0, 0, 0, 0, 0, 0, 0, 0, 0, 0, 0, 0, 0, 0, 0, 0, 0, 0, 0, 0, 0, 0, 0, 0, 0, 0, 0, 0, 0, 0, 0, 0, 0, 0, 0, 0, 0, 0, 0, 0, 0, 0, 0, 0, 0, 0, 0, 0, 0, 0, 0, 0, 0, 0, 0, 0, 0, 0, 0, 0, 0, 0, 0, 0, 0, 0, 0, 0, 0, 0, 0, 0, 0, 5, 0, 0, 0, 0, 0, 0, 0, 0, 0, 0, 0, 0, 0, 0, 0, 0, 0, 0, 0, 0, 0, 0, 0, 0, 0, 0, 0, 0, 0, 0, 0, 0, 0, 0, 0, 0, 0, 0, 0, 0, 0, 0, 0, 0, 0, 0, 0, 0, 0, 0, 0, 0, 0, 0, 0, 0, 0, 0, 0, 0, 0, 0, 0, 0, 0, 0, 0, 0, 0, 0, 0, 0, 0, 0, 0, 0, 0, 0, 0, 0, 0, 0, 0, 0, 0, 0, 0, 0, 0, 0, 0, 0, 0, 0, 0, 0, 0, 0, 0, 0, 0, 0, 0, 0, 0, 0, 0, 0, 0, 0, 0, 0, 0, 0, 0, 0, 0, 0, 0, 0, 0, 0, 0, 0, 0, 0, 0, 0, 0, 0, 0, 0, 0, 0, 0, 0, 0, 0, 0, 0, 0, 0, 0, 0, 0, 0, 0, 0, 0, 0, 0, 0, 0, 0, 0, 0, 0, 0, 0, 0, 0, 0, 0, 0, 0, 0, 0, 0, 0, 0, 0, 0, 0, 0, 0, 0, 1, 1, 1, 1, 1, 1, 1, 1, 1, 1, 2, 2, 2, 2, 2, 2, 2, 2, 2, 2, 2, 2, 2, 2, 2, 2, 2, 2, 2, 2, 2, 2, 2, 2, 2, 2, 2, 2, 2, 2, 2, 2, 2, 2, 2, 2, 2, 2, 2, 2, 2, 2, 2, 2, 2, 2, 2, 2, 2, 2, 2, 2, 2, 2, 2, 2, 2, 2, 2, 2, 2, 2, 2, 2, 2, 2, 2, 2, 2, 2, 2, 2, 2, 2, 2, 2, 2, 2, 2, 2, 2, 2, 2, 2, 2, 2, 2, 2, 2, 2, 2, 2, 2, 2, 2, 2, 2, 2, 3, 3, 3, 3, 3, 3, 3, 3, 3, 3, 3, 3, 3, 3, 3, 3, 4, 4, 4, 4, 4, 4, 4, 4, 4, 4, 4, 4, 4, 4, 4, 4, 4, 4, 4, 4, 4, 4, 4, 4, 4, 4, 4, 4, 4, 4, 4, 4, 4, 4, 0, 0, 0, 0, 0, 0, 0, 0])
_uv = me_cylinder.uv_layers.new(name='UVMap')
_uv.uv.foreach_set('vector', [0.75, 0.5, 0.75, 0.5, 0.75, 0.9999, 0.75, 1.0, 0.75, 1.0, 0.25, 0.5, 0.19, 0.5, 0.19, 1.0, 0.25, 1.0, 1.0, 0.5, 1.0, 1.0, 0.875, 1.0, 0.875, 0.5, 0.875, 0.5, 0.875, 1.0, 0.75, 1.0, 0.75, 0.5, 0.75, 0.5, 0.75, 1.0, 0.625, 1.0, 0.625, 0.5, 0.625, 0.5, 0.625, 1.0, 0.5, 1.0, 0.5, 0.5, 0.5, 0.5, 0.5, 1.0, 0.375, 1.0, 0.375, 0.5, 0.375, 0.5, 0.375, 1.0, 0.25, 1.0, 0.25, 0.5, 0.3683, 0.25, 0.3337, 0.3337, 0.3337, 0.3337, 0.3683, 0.25, 0.25, 0.5, 0.25, 1.0, 0.125, 1.0, 0.125, 0.5, 0.125, 0.5, 0.125, 1.0, 0.0, 1.0, 0.0, 0.5, 0.375, 0.5, 0.5, 0.5, 0.5, 0.5, 0.375, 0.5, 0.75, 0.5, 0.625, 0.5, 0.625, 0.5, 0.75, 0.5, 0.5, 0.5, 0.375, 0.5, 0.375, 0.5, 0.5, 0.5, 0.5, 0.5, 0.625, 0.5, 0.625, 0.5, 0.5, 0.5, 0.25, 0.5, 0.125, 0.5, 0.125, 0.5, 0.25, 0.5, 0.875, 0.5, 0.75, 0.5, 0.75, 0.5, 0.875, 0.5, 0.625, 0.5, 0.75, 0.5, 0.75, 0.5, 0.625, 0.5, 0.75, 0.5, 0.875, 0.5, 0.875, 0.5, 0.75, 0.5, 0.625, 0.5, 0.5, 0.5, 0.5, 0.5, 0.625, 0.5, 0.625, 0.5, 0.5, 0.5, 0.5, 0.5, 0.625, 0.5, 1.0, 0.5, 0.875, 0.5, 0.875, 0.5, 1.0, 0.5, 0.125, 0.5, 0.0, 0.5, 0.0, 0.5, 0.125, 0.5, 0.375, 0.5, 0.25, 0.5, 0.25, 0.5, 0.375, 0.5, 0.625, 0.5, 0.5, 0.5, 0.5, 0.5, 0.625, 0.5, 0.875, 0.5, 0.75, 0.5, 0.75, 0.5, 0.875, 0.5, 0.25, 0.5, 0.125, 0.5, 0.125, 0.5, 0.25, 0.5, 0.5, 0.5, 0.375, 0.5, 0.375, 0.5, 0.5, 0.5, 0.875, 0.5, 0.75, 0.5, 0.75, 0.5, 0.875, 0.5, 0.5, 0.5, 0.375, 0.5, 0.375, 0.5, 0.5, 0.5, 0.125, 0.5, 0.0, 0.5, 0.0, 0.5, 0.125, 0.5, 1.0, 0.5, 0.875, 0.5, 0.875, 0.5, 1.0, 0.5, 0.75, 0.5, 0.625, 0.5, 0.625, 0.5, 0.75, 0.5, 0.375, 0.5, 0.25, 0.5, 0.25, 0.5, 0.375, 0.5, 0.625, 0.5, 0.5, 0.5, 0.5, 0.5, 0.625, 0.5, 0.25, 0.5, 0.125, 0.5, 0.125, 0.5, 0.25, 0.5, 0.25, 0.5, 0.375, 0.5, 0.375, 0.5, 0.25, 0.5, 0.75, 0.5, 0.625, 0.5, 0.625, 0.5, 0.75, 0.5, 0.125, 0.5, 0.0, 0.5, 0.0, 0.5, 0.125, 0.5, 1.0, 0.5, 0.875, 0.5, 0.875, 0.5, 1.0, 0.5, 0.125, 0.5, 0.25, 0.5, 0.25, 0.5, 0.125, 0.5, 0.375, 0.5, 0.25, 0.5, 0.25, 0.5, 0.375, 0.5, 0.0, 0.5, 0.125, 0.5, 0.125, 0.5, 0.0, 0.5, 0.875, 0.5, 1.0, 0.5, 1.0, 0.5, 0.875, 0.5, 0.5, 0.5, 0.375, 0.5, 0.375, 0.5, 0.5, 0.5, 0.125, 0.5, 0.25, 0.5, 0.25, 0.5, 0.125, 0.5, 0.75, 0.5, 0.625, 0.5, 0.625, 0.5, 0.75, 0.5, 0.25, 0.5, 0.375, 0.5, 0.375, 0.5, 0.25, 0.5, 0.875, 0.5, 0.75, 0.5, 0.75, 0.5, 0.875, 0.5, 0.375, 0.5, 0.5, 0.5, 0.5, 0.5, 0.375, 0.5, 1.0, 0.5, 0.875, 0.5, 0.875, 0.5, 1.0, 0.5, 0.125, 0.5, 0.0, 0.5, 0.0, 0.5, 0.125, 0.5, 0.75, 0.49, 0.9197, 0.4197, 0.99, 0.25, 0.9197, 0.08029, 0.75, 0.01, 0.5803, 0.08029, 0.51, 0.25, 0.5803, 0.4197, 0.75, 0.5, 0.625, 0.5, 0.625, 0.5, 0.75, 0.5, 1.0, 0.5, 0.875, 0.5, 0.875, 0.5, 1.0, 0.5, 0.125, 0.5, 0.0, 0.5, 0.0, 0.5, 0.125, 0.5, 0.375, 0.5, 0.25, 0.5, 0.25, 0.5, 0.375, 0.5, 0.625, 0.5, 0.5, 0.5, 0.5, 0.5, 0.625, 0.5, 0.875, 0.5, 0.75, 0.5, 0.75, 0.5, 0.875, 0.5, 0.25, 0.5, 0.125, 0.5, 0.125, 0.5, 0.25, 0.5, 0.25, 0.5, 0.125, 0.5, 0.125, 0.5, 0.25, 0.5, 0.5, 0.5, 0.375, 0.5, 0.375, 0.5, 0.5, 0.5, 0.75, 0.5, 0.625, 0.5, 0.625, 0.5, 0.75, 0.5, 1.0, 0.5, 0.875, 0.5, 0.875, 0.5, 1.0, 0.5, 0.125, 0.5, 0.0, 0.5, 0.0, 0.5, 0.125, 0.5, 0.375, 0.5, 0.25, 0.5, 0.25, 0.5, 0.375, 0.5, 0.625, 0.5, 0.5, 0.5, 0.5, 0.5, 0.625, 0.5, 0.875, 0.5, 0.75, 0.5, 0.75, 0.5, 0.875, 0.5, 0.0, 0.5, 0.125, 0.5, 0.125, 0.5, 0.0, 0.5, 0.875, 0.5, 1.0, 0.5, 1.0, 0.5, 0.875, 0.5, 0.5, 0.5, 0.375, 0.5, 0.375, 0.5, 0.5, 0.5, 0.75, 0.5, 0.875, 0.5, 0.875, 0.5, 0.75, 0.5, 0.375, 0.5, 0.25, 0.5, 0.25, 0.5, 0.375, 0.5, 0.625, 0.5, 0.75, 0.5, 0.75, 0.5, 0.625, 0.5, 0.25, 0.5, 0.125, 0.5, 0.125, 0.5, 0.25, 0.5, 0.5, 0.5, 0.625, 0.5, 0.625, 0.5, 0.5, 0.5, 0.51, 0.25, 0.5803, 0.4197, 0.5803, 0.4197, 0.51, 0.25, 0.75, 0.49, 0.5803, 0.4197, 0.51, 0.25, 0.5803, 0.08029, 0.75, 0.01, 0.9197, 0.08029, 0.99, 0.25, 0.9197, 0.4197, 0.51, 0.25, 0.5803, 0.4197, 0.5803, 0.4197, 0.51, 0.25, 0.5803, 0.08029, 0.51, 0.25, 0.51, 0.25, 0.5803, 0.08029, 0.99, 0.25, 0.9197, 0.08029, 0.9197, 0.08029, 0.99, 0.25, 0.9197, 0.4197, 0.99, 0.25, 0.99, 0.25, 0.9197, 0.4197, 0.5803, 0.4197, 0.75, 0.49, 0.75, 0.49, 0.5803, 0.4197, 0.9197, 0.08029, 0.75, 0.01, 0.75, 0.01, 0.9197, 0.08029, 0.75, 0.49, 0.9197, 0.4197, 0.9197, 0.4197, 0.75, 0.49, 0.75, 0.01, 0.5803, 0.08029, 0.5803, 0.08029, 0.75, 0.01, 0.25, 0.3683, 0.3337, 0.3337, 0.4197, 0.4197, 0.25, 0.49, 0.3337, 0.3337, 0.3683, 0.25, 0.49, 0.25, 0.4197, 0.4197, 0.3683, 0.25, 0.3337, 0.1663, 0.4197, 0.08029, 0.49, 0.25, 0.3337, 0.1663, 0.25, 0.1317, 0.25, 0.01, 0.4197, 0.08029, 0.25, 0.1317, 0.1663, 0.1663, 0.08029, 0.08029, 0.25, 0.01, 0.1663, 0.1663, 0.1317, 0.25, 0.01, 0.25, 0.08029, 0.08029, 0.1317, 0.25, 0.1663, 0.3337, 0.08029, 0.4197, 0.01, 0.25, 0.1663, 0.3337, 0.25, 0.3683, 0.25, 0.49, 0.08029, 0.4197, 0.3337, 0.3337, 0.25, 0.3683, 0.1663, 0.3337, 0.1317, 0.25, 0.1663, 0.1663, 0.25, 0.1317, 0.3337, 0.1663, 0.3683, 0.25, 0.1663, 0.3337, 0.1317, 0.25, 0.1317, 0.25, 0.1663, 0.3337, 0.1663, 0.1663, 0.25, 0.1317, 0.25, 0.1317, 0.1663, 0.1663, 0.3337, 0.1663, 0.3683, 0.25, 0.3683, 0.25, 0.3337, 0.1663, 0.3337, 0.3337, 0.25, 0.3683, 0.25, 0.3683, 0.3337, 0.3337, 0.25, 0.3683, 0.1663, 0.3337, 0.1663, 0.3337, 0.25, 0.3683, 0.1317, 0.25, 0.1663, 0.1663, 0.1663, 0.1663, 0.1317, 0.25, 0.25, 0.1317, 0.3337, 0.1663, 0.3337, 0.1663, 0.25, 0.1317, 0.0, 0.0, 0.0, 0.0, 0.0, 0.0, 0.0, 0.0, 0.0, 0.0, 0.0, 0.0, 0.0, 0.0, 0.0, 0.0, 0.0, 0.0, 0.0, 0.0, 0.0, 0.0, 0.0, 0.0, 0.0, 0.0, 0.0, 0.0, 0.0, 0.0, 0.0, 0.0, 0.0, 0.0, 0.0, 0.0, 0.0, 0.0, 0.0, 0.0, 0.0, 0.0, 0.0, 0.0, 0.0, 0.0, 0.0, 0.0, 0.0, 0.0, 0.0, 0.0, 0.0, 0.0, 0.0, 0.0, 0.0, 0.0, 0.0, 0.0, 0.0, 0.0, 0.0, 0.0, 0.0, 0.0, 0.0, 0.0, 0.0, 0.0, 0.0, 0.0, 0.0, 0.0, 0.0, 0.0, 0.0, 0.0, 0.0, 0.0, 0.0, 0.0, 0.0, 0.0, 0.0, 0.0, 0.0, 0.0, 0.0, 0.0, 0.0, 0.0, 0.0, 0.0, 0.0, 0.0, 0.0, 0.0, 0.0, 0.0, 0.0, 0.0, 0.0, 0.0, 0.0, 0.0, 0.0, 0.0, 0.0, 0.0, 0.0, 0.0, 0.0, 0.0, 0.0, 0.0, 0.0, 0.0, 0.0, 0.0, 0.0, 0.0, 0.0, 0.0, 0.0, 0.0, 0.0, 0.0, 0.0, 0.0, 0.0, 0.0, 0.0, 0.0, 0.0, 0.0, 0.0, 0.0, 0.0, 0.0, 0.0, 0.0, 0.0, 0.0, 0.0, 0.0, 0.0, 0.0, 0.0, 0.0, 0.0, 0.0, 0.0, 0.0, 0.0, 0.0, 0.0, 0.0, 0.0, 0.0, 0.0, 0.0, 0.0, 0.0, 0.0, 0.0, 0.0, 0.0, 0.0, 0.0, 0.0, 0.0, 0.0, 0.0, 0.0, 0.0, 0.0, 0.0, 0.0, 0.0, 0.0, 0.0, 0.0, 0.0, 0.0, 0.0, 0.75, 0.01, 0.5803, 0.08029, 0.5803, 0.08029, 0.75, 0.01, 0.9197, 0.08029, 0.75, 0.01, 0.75, 0.01, 0.9197, 0.08029, 0.99, 0.25, 0.9197, 0.08029, 0.9197, 0.08029, 0.99, 0.25, 0.5803, 0.4197, 0.75, 0.49, 0.75, 0.49, 0.5803, 0.4197, 0.9197, 0.4197, 0.99, 0.25, 0.99, 0.25, 0.9197, 0.4197, 0.5803, 0.08029, 0.51, 0.25, 0.51, 0.25, 0.5803, 0.08029, 0.75, 0.01, 0.5803, 0.08029, 0.5803, 0.08029, 0.75, 0.01, 0.75, 0.49, 0.9197, 0.4197, 0.9197, 0.4197, 0.75, 0.49, 0.75, 0.49, 0.9197, 0.4197, 0.9197, 0.4197, 0.75, 0.49, 0.51, 0.25, 0.5803, 0.4197, 0.5803, 0.4197, 0.51, 0.25, 0.9197, 0.08029, 0.75, 0.01, 0.75, 0.01, 0.9197, 0.08029, 0.5803, 0.4197, 0.75, 0.49, 0.75, 0.49, 0.5803, 0.4197, 0.99, 0.25, 0.9197, 0.08029, 0.9197, 0.08029, 0.9757, 0.2155, 0.9757, 0.2155, 0.99, 0.25, 0.9197, 0.4197, 0.99, 0.25, 0.99, 0.25, 0.9759, 0.284, 0.9759, 0.284, 0.9197, 0.4197, 0.5803, 0.08029, 0.51, 0.25, 0.51, 0.25, 0.5803, 0.08029, 0.0, 0.0, 0.0, 0.0, 0.0, 0.0, 0.0, 0.0, 0.0, 0.0, 0.0, 0.0, 0.0, 0.0, 0.0, 0.0, 0.0, 0.0, 0.0, 0.0, 0.0, 0.0, 0.0, 0.0, 0.0, 0.0, 0.0, 0.0, 0.0, 0.0, 0.0, 0.0, 0.0, 0.0, 0.0, 0.0, 0.0, 0.0, 0.0, 0.0, 0.0, 0.0, 0.0, 0.0, 0.0, 0.0, 0.0, 0.0, 0.0, 0.0, 0.0, 0.0, 0.0, 0.0, 0.0, 0.0, 0.0, 0.0, 0.0, 0.0, 0.0, 0.0, 0.0, 0.0, 0.0, 0.0, 0.0, 0.0, 0.0, 0.0, 0.0, 0.0, 0.0, 0.0, 0.0, 0.0, 0.0, 0.0, 0.0, 0.0, 0.0, 0.0, 0.0, 0.0, 0.0, 0.0, 0.0, 0.0, 0.0, 0.0, 0.0, 0.0, 0.0, 0.0, 0.0, 0.0, 0.0, 0.0, 0.0, 0.0, 0.0, 0.0, 0.0, 0.0, 0.0, 0.0, 0.0, 0.0, 0.0, 0.0, 0.0, 0.0, 0.0, 0.0, 0.0, 0.0, 0.0, 0.0, 0.0, 0.0, 0.0, 0.0, 0.0, 0.0, 0.0, 0.0, 0.0, 0.0, 0.0, 0.0, 0.0, 0.0, 0.0, 0.0, 0.0, 0.0, 0.0, 0.0, 0.0, 0.0, 0.0, 0.0, 0.0, 0.0, 0.0, 0.0, 0.0, 0.0, 0.0, 0.0, 0.0, 0.0, 0.0, 0.0, 0.0, 0.0, 0.0, 0.0, 0.0, 0.0, 0.0, 0.0, 0.0, 0.0, 0.0, 0.0, 0.0, 0.0, 0.0, 0.0, 0.0, 0.0, 0.0, 0.0, 0.0, 0.0, 0.0, 0.0, 0.0, 0.0, 0.0, 0.0, 0.0, 0.0, 0.0, 0.0, 0.0, 0.0, 0.0, 0.0, 0.0, 0.0, 0.0, 0.0, 0.0, 0.0, 0.0, 0.0, 0.0, 0.0, 0.0, 0.0, 0.0, 0.0, 0.0, 0.0, 0.0, 0.0, 0.0, 0.0, 0.0, 0.0, 0.0, 0.0, 0.0, 0.0, 0.0, 0.0, 0.0, 0.0, 0.0, 0.0, 0.0, 0.0, 0.0, 0.0, 0.0, 0.0, 0.0, 0.0, 0.0, 0.0, 0.0, 0.0, 0.0, 0.0, 0.0, 0.0, 0.0, 0.0, 0.0, 0.0, 0.0, 0.0, 0.0, 0.0, 0.0, 0.0, 0.0, 0.0, 0.0, 0.0, 0.0, 0.0, 0.0, 0.0, 0.0, 0.0, 0.0, 0.0, 0.0, 0.0, 0.0, 0.0, 0.0, 0.0, 0.0, 0.0, 0.0, 0.0, 0.0, 0.0, 0.0, 0.0, 0.0, 0.0, 0.0, 0.0, 0.0, 0.0, 0.0, 0.0, 0.0, 0.0, 0.0, 0.0, 0.0, 0.0, 0.0, 0.0, 0.0, 0.0, 0.0, 0.0, 0.0, 0.0, 0.0, 0.0, 0.0, 0.0, 0.0, 0.0, 0.0, 0.0, 0.0, 0.0, 0.0, 0.0, 0.0, 0.0, 0.0, 0.0, 0.0, 0.0, 0.0, 0.0, 0.0, 0.0, 0.0, 0.0, 0.0, 0.0, 0.0, 0.0, 0.0, 0.0, 0.0, 0.0, 0.0, 0.0, 0.0, 0.0, 0.0, 0.0, 0.0, 0.0, 0.0, 0.0, 0.0, 0.0, 0.0, 0.0, 0.0, 0.0, 0.0, 0.0, 0.0, 0.0, 0.0, 0.0, 0.0, 0.0, 0.0, 0.0, 0.0, 0.0, 0.0, 0.0, 0.0, 0.0, 0.0, 0.0, 0.0, 0.0, 0.0, 0.0, 0.0, 0.0, 0.0, 0.0, 0.0, 0.0, 0.0, 0.0, 0.0, 0.0, 0.0, 0.0, 0.0, 0.0, 0.0, 0.0, 0.0, 0.0, 0.0, 0.0, 0.0, 0.0, 0.0, 0.0, 0.0, 0.0, 0.0, 0.0, 0.0, 0.0, 0.0, 0.0, 0.0, 0.0, 0.0, 0.0, 0.0, 0.0, 0.0, 0.0, 0.0, 0.0, 0.0, 0.0, 0.0, 0.0, 0.0, 0.0, 0.0, 0.0, 0.0, 0.0, 0.0, 0.0, 0.0, 0.0, 0.0, 0.0, 0.0, 0.0, 0.0, 0.0, 0.0, 0.0, 0.0, 0.0, 0.0, 0.0, 0.0, 0.0, 0.0, 0.0, 0.0, 0.0, 0.0, 0.0, 0.0, 0.0, 0.0, 0.0, 0.0, 0.0, 0.0, 0.0, 0.0, 0.0, 0.0, 0.0, 0.0, 0.0, 0.0, 0.0, 0.0, 0.0, 0.0, 0.0, 0.0, 0.0, 0.0, 0.0, 0.0, 0.0, 0.0, 0.0, 0.0, 0.0, 0.0, 0.0, 0.0, 0.0, 0.0, 0.0, 0.0, 0.0, 0.0, 0.0, 0.0, 0.0, 0.0, 0.0, 0.0, 0.0, 0.0, 0.0, 0.0, 0.0, 0.0, 0.0, 0.0, 0.0, 0.0, 0.0, 0.0, 0.0, 0.0, 0.0, 0.0, 0.0, 0.0, 0.0, 0.0, 0.0, 0.0, 0.0, 0.0, 0.0, 0.0, 0.0, 0.0, 0.0, 0.0, 0.0, 0.0, 0.0, 0.0, 0.0, 0.0, 0.0, 0.0, 0.0, 0.0, 0.0, 0.0, 0.0, 0.0, 0.0, 0.0, 0.0, 0.0, 0.0, 0.0, 0.0, 0.0, 0.0, 0.0, 0.0, 0.0, 0.0, 0.0, 0.0, 0.0, 0.0, 0.0, 0.0, 0.0, 0.0, 0.0, 0.0, 0.0, 0.0, 0.0, 0.0, 0.0, 0.0, 0.0, 0.0, 0.0, 0.0, 0.0, 0.0, 0.0, 0.0, 0.0, 0.0, 0.0, 0.0, 0.0, 0.0, 0.0, 0.0, 0.0, 0.0, 0.0, 0.0, 0.0, 0.0, 0.0, 0.0, 0.0, 0.0, 0.0, 0.0, 0.0, 0.0, 0.0, 0.0, 0.4562, 0.3315, 0.4618, 0.318, 0.429, 0.35, 0.3699, 0.3511, 0.3272, 0.3126, 0.3261, 0.257, 0.3671, 0.217, 0.4263, 0.2159, 0.4689, 0.2545, 0.4698, 0.2987, 0.49, 0.25, 0.49, 0.25, 0.01001, 0.25, 0.01, 0.25, 0.04375, 0.3315, 0.0, 0.0, 0.0, 0.0, 0.0, 0.0, 0.0, 0.0, 0.0, 0.0, 0.0, 0.0, 0.0, 0.0, 0.0, 0.0, 0.0, 0.0, 0.0, 0.0, 0.0, 0.0, 0.0, 0.0, 0.0, 0.0, 0.0, 0.0, 0.0, 0.0, 0.0, 0.0, 0.0, 0.0, 0.0, 0.0, 0.0, 0.0, 0.0, 0.0, 0.0, 0.0, 0.0, 0.0, 0.0, 0.0, 0.0, 0.0, 0.0, 0.0, 0.0, 0.0, 0.0, 0.0, 0.0, 0.0, 0.0, 0.0, 0.0, 0.0, 0.0, 0.0, 0.0, 0.0, 0.0, 0.0, 0.0, 0.0, 0.0, 0.0, 0.0, 0.0, 0.0, 0.0, 0.0, 0.0, 0.0, 0.0, 0.0, 0.0, 0.0, 0.0, 0.0, 0.0, 0.0, 0.0, 0.0, 0.0, 0.0, 0.0, 0.0, 0.0, 0.0, 0.0, 0.0, 0.0, 0.0, 0.0, 0.0, 0.0, 0.0, 0.0, 0.0, 0.0, 0.0, 0.0, 0.0, 0.0, 0.0, 0.0, 0.25, 0.5, 0.25, 0.5, 0.25, 1.0, 0.25, 1.0, 0.25, 0.8109, 0.0, 0.0, 0.0, 0.0, 0.0, 0.0, 0.0, 0.0, 0.5438, 0.3315, 0.51, 0.25, 0.51, 0.25, 0.99, 0.25, 0.99, 0.25, 0.9562, 0.3315, 0.0, 0.0, 0.0, 0.0, 0.0, 0.0, 0.0, 0.0, 0.0, 0.0, 0.0, 0.0, 0.0, 0.0, 0.0, 0.0, 0.0, 0.0, 0.0, 0.0, 0.0, 0.0, 0.0, 0.0, 0.0, 0.0, 0.0, 0.0, 0.0, 0.0, 0.0, 0.0, 0.81, 0.5, 0.75, 0.5, 0.75, 1.0, 0.7859, 1.0, 0.7859, 0.9974, 0.8001, 0.9974, 0.8001, 1.0, 0.81, 1.0, 0.0, 0.0, 0.0, 0.0, 0.0, 0.0, 0.0, 0.0, 0.0, 0.0, 0.0, 0.0, 0.0, 0.0, 0.0, 0.0, 0.0, 0.0, 0.0, 0.0, 0.0, 0.0, 0.0, 0.0, 0.9757, 0.2155, 0.9759, 0.284, 0.99, 0.25, 0.0, 0.0, 0.0, 0.0, 0.0, 0.0, 0.0, 0.0, 0.0, 0.0, 0.0, 0.0, 0.0, 0.0, 0.0, 0.0, 0.0, 0.0, 0.0, 0.0, 0.0, 0.0, 0.0, 0.0, 0.0, 0.0, 0.0, 0.0, 0.0, 0.0, 0.0, 0.0, 0.0, 0.0, 0.0, 0.0, 0.0, 0.0, 0.0, 0.0, 0.0, 0.0, 0.0, 0.0, 0.0, 0.0, 0.0, 0.0, 0.0, 0.0, 0.0, 0.0, 0.0, 0.0, 0.0, 0.0, 0.0, 0.0, 0.0, 0.0, 0.0, 0.0, 0.0, 0.0, 0.0, 0.0, 0.0, 0.0, 0.0, 0.0, 0.0, 0.0, 0.0, 0.0, 0.0, 0.0, 0.0, 0.0, 0.0, 0.0, 0.0, 0.0, 0.0, 0.0, 0.0, 0.0, 0.0, 0.0, 0.0, 0.0, 0.0, 0.0, 0.0, 0.0, 0.0, 0.0, 0.0, 0.0, 0.0, 0.0, 0.0, 0.0, 0.0, 0.0, 0.0, 0.0, 0.0, 0.0, 0.0, 0.0, 0.0, 0.0, 0.0, 0.0, 0.0, 0.0, 0.0, 0.0, 0.0, 0.0, 0.0, 0.0, 0.0, 0.0, 0.0, 0.0, 0.0, 0.0, 0.0, 0.0, 0.0, 0.0, 0.0, 0.0, 0.0, 0.0, 0.0, 0.0, 0.0, 0.0, 0.0, 0.0, 0.0, 0.0, 0.0, 0.0, 0.0, 0.0, 0.0, 0.0, 0.0, 0.0, 0.0, 0.0, 0.0, 0.0, 0.0, 0.0, 0.0, 0.0, 0.0, 0.0, 0.0, 0.0, 0.0, 0.0, 0.0, 0.0, 0.0, 0.0, 0.0, 0.0, 0.0, 0.0, 0.0, 0.0, 0.0, 0.0, 0.0, 0.0, 0.0, 0.0, 0.0, 0.0, 0.0, 0.0, 0.0, 0.0, 0.0, 0.0, 0.0, 0.0, 0.0, 0.0, 0.0, 0.0, 0.0, 0.0, 0.0, 0.0, 0.0, 0.0, 0.0, 0.0, 0.0, 0.0, 0.0, 0.0, 0.0, 0.0, 0.0, 0.0, 0.0, 0.0, 0.0, 0.0, 0.0, 0.0, 0.0, 0.0, 0.0, 0.0, 0.0, 0.0, 0.0, 0.0, 0.0, 0.0, 0.0, 0.0, 0.0, 0.0, 0.0, 0.0, 0.0, 0.0, 0.0, 0.0, 0.0, 0.0, 0.0, 0.0, 0.0, 0.0, 0.0, 0.0, 0.0, 0.0, 0.0, 0.0, 0.0, 0.0, 0.0, 0.0, 0.0, 0.0, 0.0, 0.0, 0.0, 0.0, 0.0, 0.0, 0.0, 0.0, 0.0, 0.0, 0.0, 0.0, 0.0, 0.0, 0.0, 0.0, 0.0, 0.0, 0.0, 0.0, 0.0, 0.0, 0.0, 0.0, 0.0, 0.0, 0.0, 0.0, 0.0, 0.0, 0.0, 0.0, 0.0, 0.0, 0.0, 0.0, 0.0, 0.0, 0.0, 0.0, 0.0, 0.0, 0.0, 0.0, 0.0, 0.0, 0.0, 0.0, 0.0, 0.0, 0.0, 0.0, 0.0, 0.0, 0.0, 0.0, 0.0, 0.0, 0.0, 0.0, 0.0, 0.0, 0.0, 0.0, 0.0, 0.0, 0.0, 0.0, 0.0, 0.0, 0.0, 0.0, 0.0, 0.0, 0.0, 0.0, 0.0, 0.0, 0.0, 0.0, 0.0, 0.0, 0.0, 0.0, 0.0, 0.0, 0.0, 0.0, 0.0, 0.0, 0.0, 0.0, 0.0, 0.0, 0.0, 0.0, 0.0, 0.0, 0.0, 0.0, 0.0, 0.0, 0.0, 0.0, 0.0, 0.0, 0.0, 0.0, 0.0, 0.0, 0.0, 0.0, 0.0, 0.0, 0.0, 0.0, 0.0, 0.0, 0.0, 0.0, 0.0, 0.0, 0.0, 0.0, 0.0, 0.0, 0.0, 0.0, 0.0, 0.0, 0.0, 0.0, 0.0, 0.0, 0.0, 0.0, 0.0, 0.0, 0.0, 0.0, 0.0, 0.0, 0.0, 0.0, 0.0, 0.0, 0.0, 0.0, 0.0, 0.0, 0.0, 0.0, 0.0, 0.0, 0.0, 0.0, 0.0, 0.0, 0.0, 0.0, 0.0, 0.0, 0.0, 0.0, 0.0, 0.0, 0.0, 0.0, 0.0, 0.0, 0.0, 0.0, 0.0, 0.0, 0.0, 0.0, 0.0, 0.0, 0.0, 0.0, 0.0, 0.0, 0.0, 0.0, 0.0, 0.0, 0.0, 0.0, 0.0, 0.0, 0.0, 0.0, 0.0, 0.0, 0.0, 0.0, 0.0, 0.0, 0.0, 0.0, 0.0, 0.0, 0.0, 0.0, 0.0, 0.0, 0.0, 0.0, 0.0, 0.0, 0.0, 0.0, 0.0, 0.0, 0.0, 0.0, 0.0, 0.0, 0.0, 0.0, 0.0, 0.0, 0.0, 0.0, 0.0, 0.0, 0.0, 0.0, 0.0, 0.0, 0.0, 0.0, 0.0, 0.0, 0.0, 0.0, 0.0, 0.0, 0.0, 0.0, 0.0, 0.0, 0.0, 0.0, 0.0, 0.0, 0.0, 0.0, 0.0, 0.0, 0.0, 0.0, 0.0, 0.0, 0.0, 0.0, 0.0, 0.0, 0.0, 0.0, 0.0, 0.0, 0.0, 0.0, 0.0, 0.0, 0.0, 0.0, 0.0, 0.0, 0.0, 0.0, 0.0, 0.0, 0.0, 0.0, 0.0, 0.0, 0.0, 0.0, 0.0, 0.0, 0.0, 0.0, 0.0, 0.0, 0.0, 0.0, 0.0, 0.0, 1.0, 0.5, 1.0, 1.0, 0.875, 1.0, 0.875, 0.5, 0.875, 0.5, 0.875, 1.0, 0.75, 1.0, 0.75, 0.5, 0.75, 0.5, 0.75, 1.0, 0.625, 1.0, 0.625, 0.5, 0.625, 0.5, 0.625, 1.0, 0.5, 1.0, 0.5, 0.5, 0.5, 0.5, 0.5, 1.0, 0.375, 1.0, 0.375, 0.5, 0.375, 0.5, 0.375, 1.0, 0.25, 1.0, 0.25, 0.5, 0.4197, 0.4197, 0.25, 0.49, 0.08029, 0.4197, 0.01, 0.25, 0.08029, 0.08029, 0.25, 0.01, 0.4197, 0.08029, 0.49, 0.25, 0.25, 0.5, 0.25, 1.0, 0.125, 1.0, 0.125, 0.5, 0.125, 0.5, 0.125, 1.0, 0.0, 1.0, 0.0, 0.5, 0.75, 0.49, 0.9197, 0.4197, 0.99, 0.25, 0.9197, 0.08029, 0.75, 0.01, 0.5803, 0.08029, 0.51, 0.25, 0.5803, 0.4197, 0.0, 0.0, 0.0, 0.0, 0.0, 0.0, 0.0, 0.0, 0.0, 0.0, 0.0, 0.0, 0.0, 0.0, 0.0, 0.0, 0.0, 0.0, 0.0, 0.0, 0.0, 0.0, 0.0, 0.0, 0.0, 0.0, 0.0, 0.0, 0.0, 0.0, 0.0, 0.0, 0.0, 0.0, 0.0, 0.0, 0.0, 0.0, 0.0, 0.0, 0.0, 0.0, 0.0, 0.0, 0.0, 0.0, 0.0, 0.0, 0.0, 0.0, 0.0, 0.0, 0.0, 0.0, 0.0, 0.0, 0.0, 0.0, 0.0, 0.0, 0.0, 0.0, 0.0, 0.0, 0.0, 0.0, 0.0, 0.0, 0.0, 0.0, 0.0, 0.0, 0.0, 0.0, 0.0, 0.0, 0.0, 0.0, 0.0, 0.0, 0.0, 0.0, 0.0, 0.0, 0.0, 0.0, 0.0, 0.0, 0.0, 0.0, 0.0, 0.0, 0.0, 0.0, 0.0, 0.0, 0.0, 0.0, 0.0, 0.0, 0.0, 0.0, 0.0, 0.0, 0.0, 0.0, 0.0, 0.0, 0.0, 0.0, 0.0, 0.0, 0.0, 0.0, 0.0, 0.0, 0.0, 0.0, 0.0, 0.0, 0.0, 0.0, 0.0, 0.0, 0.0, 0.0, 0.0, 0.0, 0.0, 0.0, 0.0, 0.0, 0.0, 0.0, 0.0, 0.0, 0.0, 0.0, 0.0, 0.0, 0.0, 0.0, 0.0, 0.0, 0.0, 0.0, 0.0, 0.0, 0.0, 0.0, 0.0, 0.0, 0.0, 0.0, 0.0, 0.0, 0.0, 0.0, 0.0, 0.0, 0.0, 0.0, 0.0, 0.0, 0.0, 0.0, 0.0, 0.0, 0.0, 0.0, 0.0, 0.0, 0.0, 0.0, 0.0, 0.0, 0.0, 0.0, 0.0, 0.0, 0.0, 0.0, 0.0, 0.0, 0.0, 0.0, 0.0, 0.0, 0.0, 0.0, 0.0, 0.0, 0.0, 0.0, 0.0, 0.0, 0.0, 0.0, 0.0, 0.0, 0.0, 0.0, 0.0, 0.0, 0.0, 0.0, 0.0, 0.0, 0.0, 0.0, 0.0, 0.0, 0.0, 0.0, 0.0, 0.0, 0.0, 0.0, 0.0, 0.0, 0.0, 0.0, 0.0, 0.0, 0.0, 0.0, 0.0, 0.0, 0.0, 0.0, 0.0, 0.0, 0.0, 0.0, 0.0, 0.0, 0.0, 0.0, 0.0, 0.0, 0.0, 0.0, 0.0, 0.0, 0.0, 0.0, 0.0, 0.0, 0.0, 0.0, 0.0, 0.0, 0.0, 0.0, 0.0, 0.0, 0.0, 0.0, 0.0, 0.0, 0.0, 0.0, 0.0, 0.0, 0.0, 0.0, 0.0, 0.0, 0.0, 0.0, 0.0, 0.0, 0.0, 0.0, 0.0, 0.0, 0.0, 0.0, 0.0, 0.0, 0.0, 0.0, 0.0, 0.0, 0.0, 0.0, 0.0, 0.0, 0.0, 0.0, 0.0, 0.0, 0.0, 0.0, 0.0, 0.0, 0.0, 0.0, 0.0, 0.0, 0.0, 0.0, 0.0, 0.0, 0.0, 0.0, 0.0, 0.0, 0.0, 0.0, 0.0, 0.0, 0.0, 0.0, 0.0, 0.0, 0.0, 0.0, 0.0, 0.0, 0.0, 0.0, 0.0, 0.0, 0.0, 0.0, 0.0, 0.0, 0.0, 0.0, 0.0, 0.0, 0.0, 0.0, 0.0, 0.0, 0.0, 0.0, 0.0, 0.0, 0.0, 0.0, 0.0, 0.0, 0.0, 0.0, 0.0, 0.0, 0.0, 0.0, 0.0, 0.0, 0.0, 0.0, 0.0, 0.0, 0.0, 0.0, 0.0, 0.0, 0.0, 0.0, 0.0, 0.0, 0.0, 0.0, 0.0, 0.0, 0.0, 0.0, 0.0, 0.0, 0.0, 0.0, 0.0, 0.0, 0.0, 0.0, 0.0, 0.0, 0.0, 0.0, 0.0, 0.0, 0.0, 0.0, 0.0, 0.0, 0.0, 0.0, 0.0, 0.0, 0.0, 0.0, 0.0, 0.0, 0.0, 0.0, 0.0, 0.0, 0.0, 0.0, 0.0, 0.0, 0.0, 0.0, 0.0, 0.0, 0.0, 0.0, 0.0, 0.0, 0.0, 0.0, 0.0, 0.0, 0.0, 0.0, 0.0, 0.0, 0.0, 0.0, 0.0, 0.0, 0.0, 0.0, 0.0, 0.0, 0.0, 0.0, 0.0, 0.0, 0.0, 0.0, 0.0, 0.0, 0.0, 0.0, 0.0, 0.0, 0.0, 0.0, 0.0, 0.0, 0.0, 0.0, 0.0, 0.0, 0.0, 0.0, 0.0, 0.0, 0.0, 0.0, 0.0, 0.0, 0.0, 0.0, 0.0, 0.0, 0.0, 0.0, 0.0, 0.0, 0.0, 0.0, 0.0, 0.0, 0.0, 0.0, 0.0, 0.0, 0.0, 0.0, 0.0, 0.0, 0.0, 0.0, 0.0, 0.0, 0.0, 0.0, 0.0, 0.0, 0.0, 0.0, 0.0, 0.0, 0.0, 0.0, 0.0, 0.0, 0.0, 0.0, 0.0, 0.0, 0.0, 0.0, 0.0, 0.0, 0.0, 0.0, 0.0, 0.0, 0.0, 0.0, 0.0, 0.0, 0.0, 0.0, 0.0, 0.0, 0.0, 0.0, 0.0, 0.0, 0.0, 0.0, 0.0, 0.0, 0.0, 0.0, 0.0, 0.0, 0.0, 0.0, 0.0, 0.0, 0.0, 0.0, 0.0, 0.0, 0.0, 0.0, 0.0, 0.0, 0.0, 0.0, 0.0, 0.0, 0.0, 0.0, 0.0, 0.0, 0.0, 0.0, 0.0, 0.0, 0.0, 0.0, 0.0, 0.0, 0.0, 0.0, 0.0, 0.0, 0.0, 0.0, 0.0, 0.0, 0.0, 0.0, 0.0, 0.0, 0.0, 0.0, 0.0, 0.0, 0.0, 0.0, 0.0, 0.0, 0.0, 0.0, 0.0, 0.0, 0.0, 0.0, 0.0, 0.0, 0.0, 0.0, 0.0, 0.0, 0.0, 0.0, 0.0, 0.0, 0.0, 0.0, 0.0, 0.0, 0.0, 0.0, 0.0, 0.0, 0.0, 0.0, 0.0, 0.0, 0.0, 0.0, 0.0, 0.0, 0.0, 0.0, 0.0, 0.0, 0.0, 0.0, 0.0, 0.0, 0.0, 0.0, 0.0, 0.0, 0.0, 0.0, 0.0, 0.0, 0.0, 0.0, 0.0, 0.0, 0.0, 0.0, 0.0, 0.0, 0.0, 0.0, 0.0, 0.0, 0.0, 0.0, 0.0, 0.0, 0.0, 0.0, 0.0, 0.0, 0.0, 0.0, 0.0, 0.0, 0.0, 0.0, 0.0, 0.0, 0.0, 0.0, 0.0, 0.0, 0.0, 0.0, 0.0, 0.0, 0.0, 0.0, 0.0, 0.0, 0.0, 0.0, 0.0, 0.0, 0.0, 0.0, 0.0, 0.0, 0.0, 0.0, 0.0, 0.0, 0.0, 0.0, 0.0, 0.0, 0.0, 0.0, 0.0, 0.0, 0.0, 0.0, 0.0, 0.0, 0.0, 0.0, 0.0, 0.0, 0.0, 0.0, 0.0, 0.0, 0.0, 0.0, 0.0, 0.0, 0.0, 0.0, 0.0, 0.0, 0.0, 0.0, 0.0, 0.0, 0.0, 0.0, 0.0, 0.0, 0.0, 0.0, 0.0, 0.0, 0.0, 0.0, 0.0, 0.0, 0.0, 0.0, 0.0, 0.0, 0.0, 0.0, 0.0, 0.0, 0.0, 0.0, 0.0, 0.0, 0.0, 0.0, 0.0, 0.0, 0.0, 0.0, 0.0, 0.0, 0.0, 0.0, 0.0, 0.0, 0.0, 0.0, 0.0, 0.0, 0.0, 0.0, 0.0, 0.0, 0.0, 0.0, 0.0, 0.0, 0.0, 0.0, 0.0, 0.0, 0.0, 0.0, 0.0, 0.0, 0.0, 0.0, 0.0, 0.0, 0.0, 0.0, 0.0, 0.0, 0.0, 0.0, 0.0, 0.0, 0.0, 0.0, 0.0, 0.0, 0.0, 0.0, 0.0, 0.0, 0.0, 0.0, 0.0, 0.0, 0.0, 0.0, 0.0, 0.0, 0.0, 0.0, 0.0, 0.0, 0.0, 0.0, 0.0, 0.0, 0.0, 0.0, 0.0, 0.0, 0.0, 0.0, 0.0, 0.0, 0.0, 0.0, 0.0, 0.0, 0.0, 0.0, 0.0, 0.0, 0.0, 0.0, 0.0, 0.0, 0.0, 0.0, 0.0, 0.0, 0.0, 0.0, 0.0, 0.0, 0.0, 0.0, 0.0, 0.0, 0.0, 0.0, 0.0, 0.0, 0.0, 0.0, 0.0, 0.0, 0.0, 0.0, 0.0, 0.0, 0.0, 0.0, 0.0, 0.0, 0.0, 0.0, 0.0, 0.0, 0.0, 0.0, 0.0, 0.0, 0.0, 0.0, 0.0, 0.0, 0.0, 0.0, 0.0, 0.0, 0.0, 0.0, 0.0, 0.0, 0.0, 0.0, 0.0, 0.0, 0.0, 0.0, 0.0, 0.0, 0.0, 0.0, 0.0, 0.0, 0.0, 0.0, 0.0, 0.0, 0.0, 0.0, 0.0, 0.0, 0.0, 0.0, 0.0, 0.0, 0.0, 0.0, 0.0, 0.0, 0.0, 0.0, 0.0, 0.0, 0.0, 0.0, 0.0, 0.0, 0.0, 0.0, 0.0, 0.0, 0.0, 0.0, 0.0, 0.0, 0.0, 0.0, 0.0, 0.0, 0.0, 0.0, 0.0, 0.0, 0.0, 0.0, 0.0, 0.0, 0.0, 0.0, 0.0, 0.0, 0.0, 0.0, 0.0, 0.0, 0.0, 0.0, 0.0, 0.0, 0.0, 0.0, 0.0, 0.0, 0.0, 0.0, 0.0, 0.0, 0.0, 0.0, 0.0, 0.0, 0.0, 0.0, 0.0, 0.0, 0.0, 0.0, 0.0, 0.0, 0.0, 0.0, 0.0, 0.0, 0.0, 0.0, 0.0, 0.0, 0.0, 0.0, 0.0, 0.0, 0.0, 0.0, 0.0, 0.0, 0.0, 0.0, 0.0, 0.0, 0.0, 0.0, 0.0, 0.0, 0.0, 0.0, 0.0, 0.0, 0.0, 0.0, 0.0, 0.0, 0.0, 0.0, 0.0, 0.0, 0.0, 0.0, 0.0, 0.0, 0.0, 0.0, 0.0, 0.0, 0.0, 0.0, 0.0, 0.0, 0.0, 0.0, 0.0, 0.0, 0.0, 0.0, 0.0, 0.0, 0.0, 0.0, 0.0, 0.0, 0.0, 0.0, 0.0, 0.0, 0.0, 0.0, 0.0, 0.0, 0.0, 0.0, 0.0, 0.0, 0.0, 0.0, 0.0, 0.0, 0.0, 0.0, 0.0, 0.0, 0.0, 0.0, 0.0, 0.0, 0.0, 0.0, 0.0, 0.0, 0.0, 0.0, 0.0, 0.0, 0.0, 0.0, 0.0, 0.0, 0.0, 0.0, 0.0, 0.0, 0.0, 0.0, 0.0, 0.0, 0.0, 0.0, 0.0, 0.0, 0.0, 0.0, 0.0, 0.0, 0.0, 0.0, 0.0, 0.0, 0.0, 0.0, 0.0, 0.0, 0.0, 0.0, 0.0, 0.0, 0.0, 0.0, 0.0, 0.0, 0.0, 0.0, 0.0, 0.0, 0.0, 0.0, 0.0, 0.0, 0.0, 0.0, 0.0, 0.0, 0.0, 0.0, 0.0, 0.0, 0.0, 0.0, 0.0, 0.0, 0.0, 0.0, 0.0, 0.0, 0.0, 0.0, 0.0, 0.0, 0.0, 0.0, 0.0, 0.0, 0.0, 0.0, 0.0, 0.0, 0.0, 0.0, 0.0, 0.0, 0.0, 0.0, 0.0, 0.0, 0.0, 0.0, 0.0, 0.0, 0.0, 0.0, 0.0, 0.0, 0.0, 0.0, 0.0, 0.0, 0.0, 0.0, 0.0, 0.0, 0.0, 0.0, 0.0, 0.0, 0.0, 0.0, 0.0, 0.0, 0.0, 0.0, 0.0, 0.0, 0.0, 0.0, 0.0, 0.0, 0.0, 0.0, 0.0, 0.0, 0.0, 0.0, 0.0, 0.0, 0.0, 0.0, 0.0, 0.0, 0.0, 0.0, 0.0, 0.0, 0.0, 0.0, 0.0, 0.0, 0.0, 0.0, 0.0, 0.0, 0.0, 0.0, 0.0, 0.0, 0.0, 0.0, 0.0, 0.0, 0.0, 0.0, 0.0, 0.0, 0.0, 0.0, 0.0, 0.0, 0.0, 0.0, 0.0, 0.0, 0.0, 0.0, 0.0, 0.0, 0.0, 0.0, 0.0, 0.0, 0.0, 0.0, 0.0, 0.0, 0.0, 0.0, 0.0, 0.0, 0.0, 0.0, 0.0, 0.0, 0.0, 0.0, 0.0, 0.0, 0.0, 0.0, 0.0, 0.0, 0.0, 0.0, 0.0, 0.0, 0.0, 0.0, 0.0, 0.0, 0.0, 0.0, 0.0, 0.0, 0.0, 0.0, 0.0, 0.0, 0.0, 0.0, 0.0, 0.0, 0.0, 0.0, 0.0, 0.0, 0.0, 0.0, 0.0, 0.0, 0.0, 0.0, 0.0, 0.0, 0.0, 0.0, 0.0, 0.0, 0.0, 0.0, 0.0, 0.0, 0.0, 0.0, 0.0, 0.0, 0.0, 0.0, 0.0, 0.0, 0.0, 0.0, 0.0, 0.0, 0.0, 0.0, 0.0, 0.0, 0.0, 0.0, 0.0, 0.0, 0.0, 0.0, 0.0, 0.0, 0.0, 0.0, 0.0, 0.0, 0.0, 0.0, 0.0, 0.0, 0.0, 0.0, 0.0, 0.0, 0.0, 0.0, 0.0, 0.0, 0.0, 0.0, 0.0, 0.0, 0.0, 0.0, 0.0, 0.0, 0.0, 0.0, 0.0, 0.0, 0.0, 0.0, 0.0, 0.0, 0.0, 0.0, 0.0, 0.0, 0.0, 0.0, 0.0, 0.0, 0.0, 0.0, 0.0, 0.0, 0.0, 0.0, 0.0, 0.0, 0.0, 0.0, 0.0, 0.0, 0.0, 0.0, 0.0, 0.0, 0.0, 0.0, 0.0, 0.0, 0.0, 0.0, 0.0, 0.0, 0.0, 0.0, 0.0, 0.0, 0.0, 0.0, 0.0, 0.0, 0.0, 0.0, 0.0, 0.0, 0.0, 0.0, 0.0, 0.0, 0.0, 0.0, 0.0, 0.0, 0.0, 0.0, 0.0, 0.0, 0.0, 0.0, 0.0, 0.0, 0.0, 0.0, 0.0, 0.0, 0.0, 0.0, 0.0, 0.0, 0.0, 0.0, 0.0, 0.0, 0.0, 0.0, 0.0, 0.0, 0.0, 0.0, 0.0, 0.0, 0.0, 0.0, 0.0, 0.0, 0.0, 0.0, 0.0, 0.0, 0.0, 0.0, 0.0, 0.0, 0.0, 0.0, 0.0, 0.0, 0.0, 0.0, 0.0, 0.0, 0.0, 0.0, 0.0, 0.0, 0.0, 0.0, 0.0, 0.0, 0.0, 0.0, 0.0, 0.0, 0.0, 0.0, 0.0, 0.0, 0.0, 0.0, 0.0, 0.0, 0.0, 0.0, 0.0, 0.0, 0.0, 0.0, 0.0, 0.0, 0.0, 0.0, 0.0, 0.0, 0.0, 0.0, 0.0, 0.0, 0.0, 0.0, 0.0, 0.0, 0.0, 0.0, 0.0, 0.0, 0.0, 0.0, 0.0, 0.0, 0.0, 0.0, 0.0, 0.0, 0.0, 0.0, 0.0, 0.0, 0.0, 0.0, 0.0, 0.0, 0.0, 0.0, 0.0, 0.0, 0.0, 0.0, 0.0, 0.0, 0.0, 0.0, 0.0, 0.0, 0.0, 0.0, 0.0, 0.0, 0.0, 0.0, 0.0, 0.0, 0.0, 0.0, 0.0, 0.0, 0.0, 0.0, 0.0, 0.0, 0.0, 0.0, 0.0, 0.0, 0.0, 0.0, 0.0, 0.0, 0.0, 0.0, 0.0, 0.0, 0.0, 0.0, 0.0, 0.0, 0.0, 0.0, 0.0, 0.0, 0.0, 0.0, 0.0, 0.0, 0.0, 0.0, 0.0, 0.0, 0.0, 0.0, 0.0, 0.0, 0.0, 0.0, 0.0, 0.0, 0.0, 0.0, 0.0, 0.0, 0.0, 0.0, 0.0, 0.0, 0.0, 0.0, 0.0, 0.0, 0.0, 0.0, 0.0, 0.0, 0.0, 0.0, 0.0, 0.0, 0.0, 0.0, 0.0, 0.0, 0.0, 0.0, 0.0, 0.0, 0.0, 0.0, 0.0, 0.0, 0.0, 0.0, 0.0, 0.0, 0.0, 0.0, 0.0, 0.0, 0.0, 0.0, 0.0, 0.0, 0.0, 0.0, 0.0, 0.0, 0.0, 0.0, 0.0, 0.0, 0.0, 0.0, 0.0, 0.0, 0.0, 0.0, 0.0, 0.0, 0.0, 0.0, 0.0, 0.0, 0.0, 0.0])
me_cylinder.materials.append(mat_silver)
me_cylinder.materials.append(mat_caseholder)
me_cylinder.materials.append(mat_grip)
me_cylinder.materials.append(mat_trigger)
me_cylinder.materials.append(mat_hammer)
me_cylinder.materials.append(mat_hole)
me_cylinder.use_remesh_fix_poles = True
me_cylinder.use_remesh_preserve_attributes = False
me_cylinder.update()

# ---- objects
ob_revolver = bpy.data.objects.new('Revolver', me_cylinder)

# ---- transforms, parenting, visibility, modifiers, constraints
ob_revolver.location = (0.2307, 0.004509, 0.6885)
ob_revolver.rotation_euler = (-1.344e-07, -1.571, 0.0)
ob_revolver.scale = (1.0, 1.279, 1.0)
_m = ob_revolver.modifiers.new('Auto Smooth', 'NODES')
_m.node_group = ng_auto_smooth
_gi = [s.identifier for s in ng_auto_smooth.interface.items_tree if s.item_type == 'SOCKET' and s.in_out == 'INPUT']
_m[_gi[1]] = 0.7522  # Angle

# ---- collection membership
col_collection.objects.link(ob_revolver)

# ---- scene / render settings (as saved in the file)
scene.frame_start = 1; scene.frame_end = 250; scene.frame_set(15)
scene.render.engine = 'BLENDER_EEVEE_NEXT'
scene.cycles.sampling_pattern = 'TABULATED_SOBOL'
scene.cycles.use_light_tree = False
scene.view_settings.view_transform = 'Filmic'
bpy.context.view_layer.update()

# ---- added for rendering (the .blend has no active camera and no usable light): camera, sun
cam_auto = bpy.data.cameras.new('AutoCamera')
cam_auto.lens = 50.0
cam_auto.sensor_width = 36.0
cam_auto.clip_end = 1000.0
ob_auto_camera = bpy.data.objects.new('AutoCamera', cam_auto)
scene.collection.objects.link(ob_auto_camera)
ob_auto_camera.location = (5.68973, -6.79445, 4.72838)
ob_auto_camera.rotation_euler = (1.09748, -7.21219e-08, 0.694738)
scene.camera = ob_auto_camera
light_auto_sun = bpy.data.lights.new('AutoSun', 'SUN')
light_auto_sun.energy = 3.0
light_auto_sun.angle = 0.0523599
ob_auto_sun = bpy.data.objects.new('AutoSun', light_auto_sun)
scene.collection.objects.link(ob_auto_sun)
ob_auto_sun.rotation_euler = (0.872665, 0.174533, 0.523599)
bpy.context.view_layer.update()
